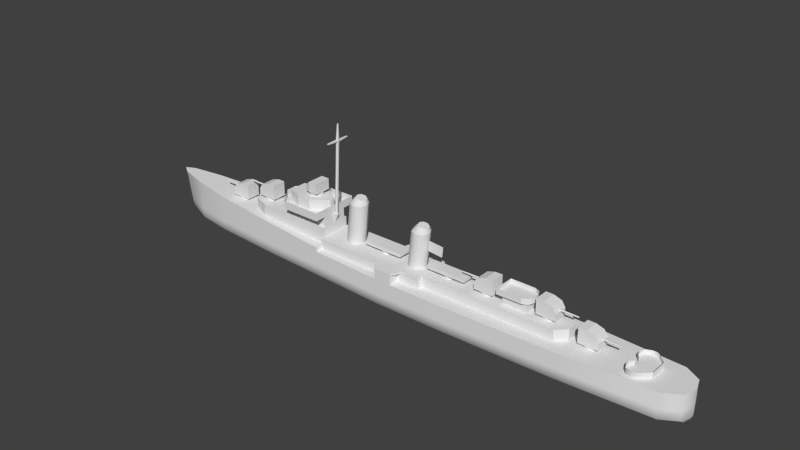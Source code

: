 # Source: fletcher.blend  (saved by Blender 2.79.0; exported with 4.5.12 LTS)
import bpy
from mathutils import Matrix  # noqa: F401  (used for matrix-valued properties, if any)

bpy.ops.wm.read_factory_settings(use_empty=True)
scene = bpy.context.scene
scene.name = 'Scene'

# ---- collections
col_collection_1 = bpy.data.collections.new('Collection 1'); scene.collection.children.link(col_collection_1)

# ---- materials (node trees are filled in below, after node groups)
mat_material_texture = bpy.data.materials.new('Material Texture')
mat_material_texture.alpha_threshold = 0.0
mat_material_texture.use_transparent_shadow = False
mat_material_texture.roughness = 0.5
mat_material_texture.line_color = (0.0, 0.0, 0.0, 1.0)

# ---- material node trees

# ---- world
world_world = bpy.data.worlds.new('World'); scene.world = world_world
world_world.color = (0.05088, 0.05088, 0.05088)
world_world.use_sun_shadow = False
world_world.sun_shadow_jitter_overblur = 0.0
world_world.cycles.sampling_method = 'NONE'
world_world.cycles.sample_map_resolution = 256

# ---- meshes
me_cube_003 = bpy.data.meshes.new('Cube.003')
me_cube_003.from_pydata([(35.7, 1.0, 3.0), (-2.0, 3.8, 5.2), (35.7, 1.0, 5.2), (33.9, 2.8, 5.2), (33.9, 2.8, 3.0), (7.1, 2.8, 3.0), (7.1, 2.8, 5.2), (-1.0, 3.8, 3.0), (3.2, 5.0, 4.9), (7.1, 3.8, 3.0), (7.1, 3.8, 5.2), (-15.6, 3.1, 5.2), (-15.6, 3.8, 3.0), (-15.6, 3.8, 5.2), (-15.6, 3.1, 7.1), (-33.7, 2.1, 7.1), (-33.7, 2.1, 4.879), (-34.5, 1.5, 4.923), (-34.5, 1.5, 7.1), (-31.0, 3.1, 4.728), (-31.0, 3.1, 7.1), (-27.7, 3.1, 4.544), (-27.7, 3.1, 7.1), (-15.6, 3.1, 3.87), (-15.6, 3.8, 3.87), (-23.9, 2.5, 9.1), (-15.6, 2.5, 7.1), (-23.9, 2.5, 7.1), (-26.7, 1.0, 7.1), (-15.6, 4.8, 9.4), (-15.6, 2.5, 9.1), (-27.7, 3.1, 4.544), (-26.7, 1.0, 9.1), (-24.9, 1.8, 9.4), (-26.7, 1.0, 9.4), (-23.7, 4.8, 9.1), (-15.6, 4.8, 9.1), (-23.7, 4.8, 9.4), (-24.9, 1.8, 11.6), (-16.1, 0.5, 9.4), (-16.1, 0.5, 11.6), (-24.9, 1.8, 10.7), (-15.6, 4.8, 10.7), (-26.7, 1.0, 10.7), (-23.7, 4.8, 10.7), (-21.4, 1.3, 13.4), (-22.1, 2.8, 9.4), (-22.1, 2.8, 11.6), (-19.3, 2.8, 9.4), (-19.3, 2.8, 11.6), (-16.1, 0.5, 10.7), (-22.1, 2.8, 10.7), (-19.3, 2.8, 10.7), (-21.4, 1.3, 12.4), (-18.5, 1.7, 12.4), (-18.5, 1.7, 14.5), (-20.2, 1.7, 12.4), (-20.2, 1.7, 14.5), (-19.95, 1.4, 11.6), (-19.95, 1.4, 12.4), (-18.96, 0.9899, 11.6), (-18.96, 0.9899, 12.4), (-20.94, 0.9899, 11.6), (-20.94, 0.9899, 12.4), (3.5, 3.8, 5.2), (2.5, 3.8, 3.0), (-1.7, 5.0, 4.9), (-1.0, 5.8, 3.0), (-1.0, 5.8, 5.2), (2.5, 5.8, 3.0), (2.5, 5.8, 5.2), (-2.0, 3.8, 3.0), (-1.7, 5.0, 5.2), (3.5, 3.8, 3.0), (3.2, 5.0, 5.2), (-1.0, 3.8, 4.9), (2.5, 3.8, 4.9), (-1.0, 5.8, 4.9), (2.5, 5.8, 4.9), (-2.0, 3.8, 4.9), (3.5, 3.8, 4.9), (23.1, 2.8, 3.0), (23.1, 2.8, 5.2), (27.9, 2.8, 3.0), (27.9, 2.8, 5.2), (23.1, 1.5, 5.2), (27.9, 1.5, 5.2), (22.2, 2.1, 8.1), (22.2, 2.1, 7.0), (27.1, 2.1, 8.1), (27.1, 2.1, 7.0), (28.6, 0.6011, 7.0), (28.16, 1.661, 7.0), (22.2, 2.1, 7.3), (28.6, 0.6011, 7.3), (27.1, 2.1, 7.3), (28.16, 1.661, 7.3), (23.1, 1.5, 7.0), (27.9, 1.5, 7.0), (28.6, 0.6011, 8.1), (27.1, 2.1, 8.1), (28.16, 1.661, 8.1), (27.1, 2.1, 7.0), (28.6, 0.6011, 7.0), (28.16, 1.661, 7.0), (35.7, -1.0, 3.0), (-2.0, -3.8, 5.2), (35.7, -1.0, 5.2), (-2.0, 0.0, 5.2), (35.7, 0.0, 5.2), (35.7, 0.0, 3.0), (33.9, -2.8, 5.2), (33.9, -2.8, 3.0), (33.9, -3.338e-06, 5.2), (7.1, -2.8, 3.0), (7.1, 0.0, 5.2), (7.1, -2.8, 5.2), (-1.0, -3.8, 3.0), (3.2, -5.0, 4.9), (7.1, -3.8, 3.0), (7.1, -3.8, 5.2), (-15.6, -3.1, 5.2), (-15.6, 0.0, 5.2), (-15.6, -3.8, 3.0), (-15.6, -3.8, 5.2), (-33.7, 0.0, 7.1), (-15.6, 0.0, 7.1), (-15.6, -3.1, 7.1), (-33.7, -2.1, 7.1), (-33.7, -2.1, 4.879), (-34.5, 0.0, 7.1), (-34.5, 0.0, 4.923), (-34.5, -1.5, 4.923), (-34.5, -1.5, 7.1), (-31.0, -3.1, 4.728), (-31.0, -3.1, 7.1), (-31.0, 0.0, 7.1), (-27.7, -3.1, 4.544), (-27.7, -3.1, 7.1), (-26.7, 0.0, 7.1), (-15.6, -3.1, 3.87), (-15.6, -3.8, 3.87), (-23.9, -2.5, 9.1), (-15.6, 0.0, 9.1), (-15.6, -2.5, 7.1), (-23.9, -2.5, 7.1), (-26.7, 0.0, 9.1), (-15.6, 0.0, 9.4), (-24.9, -1.8, 10.7), (-26.7, 0.0, 9.4), (-26.7, -1.0, 7.1), (-15.6, -4.8, 9.4), (-15.6, -2.5, 9.1), (-27.7, -3.1, 4.544), (-26.7, -1.0, 9.1), (-24.9, -1.8, 9.4), (-26.7, -1.0, 9.4), (-23.7, -4.8, 9.1), (-15.6, -4.8, 9.1), (-23.7, -4.8, 9.4), (-24.9, 0.0, 9.4), (-16.1, 0.0, 9.4), (-24.9, -1.8, 11.6), (-16.1, -0.5, 9.4), (-16.1, 0.0, 11.6), (-16.1, -0.5, 11.6), (-15.6, 0.0, 10.7), (-26.7, 0.0, 10.7), (-15.6, -4.8, 10.7), (-26.7, -1.0, 10.7), (-23.7, -4.8, 10.7), (-21.4, -1.3, 13.4), (-22.1, -2.8, 9.4), (-22.1, -2.8, 11.6), (-19.95, 0.0, 11.6), (-19.3, -2.8, 9.4), (-19.3, -2.8, 11.6), (-16.1, -0.5, 10.7), (-16.1, 0.0, 10.7), (-22.1, -2.8, 10.7), (-19.3, -2.8, 10.7), (-18.5, 0.0, 12.4), (-21.4, -1.3, 12.4), (-18.5, -1.7, 12.4), (-21.4, 0.0, 12.4), (-18.5, 0.0, 14.5), (-18.5, -1.7, 14.5), (-21.4, 0.0, 13.4), (-20.2, 0.0, 14.5), (-20.2, -1.7, 12.4), (-20.2, -1.7, 14.5), (-20.2, 0.0, 12.4), (-19.95, -1.4, 11.6), (-19.95, -1.4, 12.4), (-18.96, -0.9899, 11.6), (-18.96, -0.9899, 12.4), (-18.55, 0.0, 11.6), (-18.55, 0.0, 12.4), (-21.35, 0.0, 11.6), (-21.35, 0.0, 12.4), (-20.94, -0.9899, 11.6), (-20.94, -0.9899, 12.4), (3.5, 0.0, 5.2), (3.5, -3.8, 5.2), (2.5, -3.8, 3.0), (-1.7, -5.0, 4.9), (-1.0, -5.8, 3.0), (-1.0, -5.8, 5.2), (2.5, -5.8, 3.0), (2.5, -5.8, 5.2), (-2.0, -3.8, 3.0), (-1.7, -5.0, 5.2), (3.5, -3.8, 3.0), (3.2, -5.0, 5.2), (-1.0, -3.8, 4.9), (2.5, -3.8, 4.9), (-1.0, -5.8, 4.9), (2.5, -5.8, 4.9), (-2.0, -3.8, 4.9), (3.5, -3.8, 4.9), (23.1, -2.8, 3.0), (23.1, 0.0, 5.2), (23.1, -2.8, 5.2), (27.9, -2.8, 3.0), (27.9, -2.503e-06, 5.2), (27.9, -2.8, 5.2), (23.1, -1.5, 5.2), (27.9, -1.5, 5.2), (22.2, 0.0, 8.1), (22.2, -2.1, 8.1), (22.2, 0.0, 7.0), (22.2, -2.1, 7.0), (28.6, 0.0, 7.0), (27.1, -2.1, 8.1), (27.1, -2.1, 7.0), (28.6, -0.6011, 7.0), (28.16, -1.661, 7.0), (22.2, 0.0, 7.3), (28.6, 0.0, 7.3), (22.2, -2.1, 7.3), (28.6, -0.6011, 7.3), (27.1, -2.1, 7.3), (28.16, -1.661, 7.3), (23.1, -1.5, 7.0), (27.9, -1.5, 7.0), (27.9, 0.0, 7.0), (23.1, 0.0, 7.0), (28.6, 0.0, 8.1), (28.6, 0.0, 7.0), (28.6, -0.6011, 8.1), (27.1, -2.1, 8.1), (28.16, -1.661, 8.1), (27.1, -2.1, 7.0), (28.6, -0.6011, 7.0), (28.16, -1.661, 7.0), (-24.9, -1.08, 10.7), (-24.9, -0.36, 10.7), (-24.9, 0.36, 10.7), (-24.9, 1.08, 10.7), (-24.9, 1.08, 11.6), (-24.9, 0.36, 11.6), (-24.9, -0.36, 11.6), (-24.9, -1.08, 11.6), (-24.9, -1.18, 10.8), (-24.9, -1.7, 10.8), (-24.9, -1.7, 11.5), (-24.9, -1.18, 11.5), (-24.9, 1.7, 10.8), (-24.9, 1.18, 10.8), (-24.9, 1.18, 11.5), (-24.9, 1.7, 11.5), (-24.9, 0.98, 10.8), (-24.9, 0.46, 10.8), (-24.9, 0.46, 11.5), (-24.9, 0.98, 11.5), (-24.9, 0.26, 10.8), (-24.9, -0.26, 10.8), (-24.9, -0.26, 11.5), (-24.9, 0.26, 11.5), (-24.9, -0.46, 10.8), (-24.9, -0.98, 10.8), (-24.9, -0.98, 11.5), (-24.9, -0.46, 11.5), (-23.5, -2.3, 11.6), (-23.5, -2.3, 10.7), (-24.2, -2.05, 11.6), (-24.2, -2.05, 10.7), (-24.29, -2.016, 10.8), (-24.29, -2.016, 11.5), (-24.81, -1.834, 11.5), (-24.81, -1.834, 10.8), (-23.59, -2.266, 10.8), (-23.59, -2.266, 11.5), (-24.11, -2.084, 11.5), (-24.11, -2.084, 10.8), (-23.5, 2.3, 11.6), (-23.5, 2.3, 10.7), (-24.2, 2.05, 11.6), (-24.2, 2.05, 10.7), (-24.29, 2.016, 10.8), (-24.81, 1.834, 10.8), (-24.81, 1.834, 11.5), (-24.29, 2.016, 11.5), (-23.59, 2.266, 10.8), (-24.11, 2.084, 10.8), (-24.11, 2.084, 11.5), (-23.59, 2.266, 11.5), (-15.6, 0.5, 9.1), (-15.6, -0.5, 9.1), (-14.6, 0.0, 9.1), (-15.1, 0.5, 9.1), (-15.1, -0.5, 9.1), (-14.14, 0.15, 23.8), (-14.4, 0.3, 23.8), (-15.1, 0.3, 9.1), (-14.4, 0.3, 23.5), (-14.84, 0.15, 9.1), (-14.14, 0.15, 23.5), (-14.84, -0.15, 9.1), (-14.14, -0.15, 23.5), (-15.1, -0.3, 9.1), (-14.4, -0.3, 23.5), (-15.36, -0.15, 9.1), (-14.66, -0.15, 23.5), (-15.36, 0.15, 9.1), (-14.66, 0.15, 23.5), (-14.14, -0.15, 23.8), (-14.4, -0.3, 23.8), (-14.66, -0.15, 23.8), (-14.66, 0.15, 23.8), (-14.12, 0.075, 26.9), (-14.25, 0.15, 26.9), (-14.12, -0.075, 26.9), (-14.25, -0.15, 26.9), (-14.38, -0.075, 26.9), (-14.38, 0.075, 26.9), (-14.27, -2.5, 23.65), (-14.53, -2.5, 23.65), (-14.27, 2.5, 23.8), (-14.27, -2.5, 23.8), (-14.53, -2.5, 23.8), (-14.53, 2.5, 23.8), (-14.53, 2.5, 23.65), (-14.27, 2.5, 23.65), (3.527, -1.273, 12.1), (4.8, -1.8, 12.1), (-10.2, 1.8, 5.2), (-9.4, 1.8, 13.0), (-8.927, 1.273, 5.2), (-8.127, 1.273, 13.0), (-8.4, -7.868e-08, 5.2), (-7.6, -7.868e-08, 13.0), (-8.927, -1.273, 5.2), (-8.127, -1.273, 13.0), (-10.2, -1.8, 5.2), (-9.4, -1.8, 13.0), (-11.47, -1.273, 5.2), (-10.67, -1.273, 13.0), (-12.0, 2.146e-08, 5.2), (-11.2, 2.146e-08, 13.0), (-11.47, 1.273, 5.2), (-10.67, 1.273, 13.0), (6.073, -1.273, 12.1), (6.6, -7.868e-08, 12.1), (6.073, 1.273, 12.1), (4.8, 1.8, 12.1), (5.1, 1.44, 12.7), (6.103, 1.018, 12.52), (-9.586, 0.7331, 14.39), (-9.88, -2.369e-08, 14.47), (-9.586, -0.7331, 14.39), (-8.878, -1.037, 14.2), (-8.17, -0.7331, 14.01), (-7.877, -9.266e-09, 13.93), (-8.878, 1.037, 14.2), (-8.17, 0.7331, 14.01), (-10.1, 1.018, 13.78), (-10.52, -1.643e-08, 13.85), (4.8, 1.8, 12.1), (6.073, 1.273, 12.1), (6.6, -7.868e-08, 12.1), (6.073, -1.273, 12.1), (4.8, -1.8, 12.1), (3.527, -1.273, 12.1), (3.0, 2.146e-08, 12.1), (3.527, 1.273, 12.1), (-10.1, -1.018, 13.78), (-9.1, -1.44, 13.6), (-8.097, -1.018, 13.42), (-7.682, -2.935e-08, 13.35), (-10.67, 1.273, 13.0), (-11.2, 2.146e-08, 13.0), (-10.67, -1.273, 13.0), (-9.4, -1.8, 13.0), (-8.127, -1.273, 13.0), (-7.6, -7.868e-08, 13.0), (-8.127, 1.273, 13.0), (-9.4, 1.8, 13.0), (-9.1, 1.44, 13.6), (-8.097, 1.018, 13.42), (4.093, 1.8, 5.2), (5.366, 1.273, 5.2), (5.893, -7.868e-08, 5.2), (5.366, -1.273, 5.2), (4.093, -1.8, 5.2), (2.82, -1.273, 5.2), (2.293, 2.146e-08, 5.2), (2.82, 1.273, 5.2), (-33.8, -1.4, 7.7), (-33.8, 1.4, 7.7), (-30.0, 1.4, 7.7), (-30.0, -1.4, 7.7), (-33.8, -1.4, 9.0), (-33.8, 1.4, 9.0), (-30.0, 1.4, 10.6), (-30.0, -1.4, 10.6), (-31.5, 1.4, 10.6), (-30.0, 1.4, 9.0), (-30.0, -1.4, 9.0), (-33.1, 1.4, 10.1), (-30.85, 0.9899, 7.1), (-33.1, -1.4, 10.1), (-30.44, -4.928e-08, 7.1), (-30.85, 0.9899, 7.7), (-30.44, -4.928e-08, 7.7), (-31.5, -1.4, 10.6), (-33.24, 2.862e-08, 7.7), (-32.83, 0.9899, 7.7), (-32.83, 0.9899, 7.1), (-31.84, 1.4, 7.7), (-33.24, 2.862e-08, 7.1), (-31.84, 1.4, 7.1), (-32.83, -0.9899, 7.7), (-32.83, -0.9899, 7.1), (-30.85, -0.9899, 7.1), (-30.85, -0.9899, 7.7), (-31.84, -1.4, 7.1), (-31.84, -1.4, 7.7), (-37.2, 0.14, 9.2), (-33.4, 0.2, 9.2), (-37.2, 0.04326, 9.067), (-33.4, 0.0618, 9.01), (-37.2, -0.1133, 9.118), (-33.4, -0.1618, 9.082), (-37.2, -0.1133, 9.282), (-33.4, -0.1618, 9.318), (-37.2, 0.04326, 9.333), (-33.4, 0.0618, 9.39), (-37.2, 0.14, 9.2), (-37.2, 0.04326, 9.067), (-37.2, -0.1133, 9.118), (-37.2, -0.1133, 9.282), (-37.2, 0.04326, 9.333), (-41.1, -1.4, 5.6), (-41.1, 1.4, 5.6), (-37.3, 1.4, 5.6), (-37.3, -1.4, 5.6), (-41.1, -1.4, 6.9), (-41.1, 1.4, 6.9), (-37.3, 1.4, 8.5), (-37.3, -1.4, 8.5), (-38.8, 1.4, 8.5), (-37.3, 1.4, 6.9), (-37.3, -1.4, 6.9), (-40.4, 1.4, 8.0), (-38.15, 0.9899, 5.0), (-40.4, -1.4, 8.0), (-37.74, -4.928e-08, 5.0), (-38.15, 0.9899, 5.6), (-37.74, -4.928e-08, 5.6), (-38.8, -1.4, 8.5), (-40.54, 2.862e-08, 5.6), (-40.13, 0.9899, 5.6), (-40.13, 0.9899, 5.0), (-39.14, 1.4, 5.6), (-40.54, 2.862e-08, 5.0), (-39.14, 1.4, 5.0), (-40.13, -0.9899, 5.6), (-40.13, -0.9899, 5.0), (-38.15, -0.9899, 5.0), (-38.15, -0.9899, 5.6), (-39.14, -1.4, 5.0), (-39.14, -1.4, 5.6), (-44.5, 0.14, 7.1), (-40.7, 0.2, 7.1), (-44.5, 0.04326, 6.967), (-40.7, 0.0618, 6.91), (-44.5, -0.1133, 7.018), (-40.7, -0.1618, 6.982), (-44.5, -0.1133, 7.182), (-40.7, -0.1618, 7.218), (-44.5, 0.04326, 7.233), (-40.7, 0.0618, 7.29), (-44.5, 0.14, 7.1), (-44.5, 0.04326, 6.967), (-44.5, -0.1133, 7.018), (-44.5, -0.1133, 7.182), (-44.5, 0.04326, 7.233), (33.3, 1.4, 5.8), (33.3, -1.4, 5.8), (29.5, -1.4, 5.8), (29.5, 1.4, 5.8), (33.3, 1.4, 7.1), (33.3, -1.4, 7.1), (29.5, -1.4, 8.7), (29.5, 1.4, 8.7), (31.0, -1.4, 8.7), (29.5, -1.4, 7.1), (29.5, 1.4, 7.1), (32.6, -1.4, 8.2), (30.35, -0.9899, 5.2), (32.6, 1.4, 8.2), (29.94, -1.029e-07, 5.2), (30.35, -0.9899, 5.8), (29.94, -1.029e-07, 5.8), (31.0, 1.4, 8.7), (32.74, 6.397e-08, 5.8), (32.33, -0.9899, 5.8), (32.33, -0.9899, 5.2), (31.34, -1.4, 5.8), (32.74, 6.397e-08, 5.2), (31.34, -1.4, 5.2), (32.33, 0.9899, 5.8), (32.33, 0.9899, 5.2), (30.35, 0.9899, 5.2), (30.35, 0.9899, 5.8), (31.34, 1.4, 5.2), (31.34, 1.4, 5.8), (36.7, -0.14, 7.3), (32.9, -0.2, 7.3), (36.7, -0.04326, 7.167), (32.9, -0.0618, 7.11), (36.7, 0.1133, 7.218), (32.9, 0.1618, 7.182), (36.7, 0.1133, 7.382), (32.9, 0.1618, 7.418), (36.7, -0.04326, 7.433), (32.9, -0.0618, 7.49), (36.7, -0.14, 7.3), (36.7, -0.04326, 7.167), (36.7, 0.1133, 7.218), (36.7, 0.1133, 7.382), (36.7, -0.04326, 7.433), (17.2, -1.4, 5.8), (17.2, 1.4, 5.8), (21.0, 1.4, 5.8), (21.0, -1.4, 5.8), (17.2, -1.4, 7.1), (17.2, 1.4, 7.1), (21.0, 1.4, 8.7), (21.0, -1.4, 8.7), (19.5, 1.4, 8.7), (21.0, 1.4, 7.1), (21.0, -1.4, 7.1), (17.9, 1.4, 8.2), (20.15, 0.9899, 5.2), (17.9, -1.4, 8.2), (20.56, 2.253e-07, 5.2), (20.15, 0.9899, 5.8), (20.56, 2.253e-07, 5.8), (19.5, -1.4, 8.7), (17.76, -1.864e-07, 5.8), (18.17, 0.9899, 5.8), (18.17, 0.9899, 5.2), (19.16, 1.4, 5.8), (17.76, -1.864e-07, 5.2), (19.16, 1.4, 5.2), (18.17, -0.9899, 5.8), (18.17, -0.9899, 5.2), (20.15, -0.9899, 5.2), (20.15, -0.9899, 5.8), (19.16, -1.4, 5.2), (19.16, -1.4, 5.8), (13.8, 0.14, 7.3), (17.6, 0.2, 7.3), (13.8, 0.04326, 7.167), (17.6, 0.0618, 7.11), (13.8, -0.1133, 7.218), (17.6, -0.1618, 7.182), (13.8, -0.1133, 7.382), (17.6, -0.1618, 7.418), (13.8, 0.04326, 7.433), (17.6, 0.0618, 7.49), (13.8, 0.14, 7.3), (13.8, 0.04326, 7.167), (13.8, -0.1133, 7.218), (13.8, -0.1133, 7.382), (13.8, 0.04326, 7.433), (40.74, 6.397e-08, 3.0), (39.34, -1.4, 3.6), (40.33, -0.9899, 3.0), (40.33, -0.9899, 3.6), (40.74, 6.397e-08, 3.6), (39.0, 1.4, 6.5), (37.94, -1.029e-07, 3.6), (38.35, -0.9899, 3.6), (37.94, -1.029e-07, 3.0), (40.6, 1.4, 6.0), (38.35, -0.9899, 3.0), (40.6, -1.4, 6.0), (37.5, 1.4, 4.9), (37.5, -1.4, 4.9), (39.0, -1.4, 6.5), (37.5, 1.4, 6.5), (37.5, -1.4, 6.5), (41.3, -1.4, 4.9), (41.3, 1.4, 4.9), (37.5, 1.4, 3.6), (37.5, -1.4, 3.6), (41.3, -1.4, 3.6), (41.3, 1.4, 3.6), (39.34, -1.4, 3.0), (40.33, 0.9899, 3.6), (40.33, 0.9899, 3.0), (38.35, 0.9899, 3.0), (38.35, 0.9899, 3.6), (39.34, 1.4, 3.0), (39.34, 1.4, 3.6), (44.7, -0.14, 5.1), (40.9, -0.2, 5.1), (44.7, -0.04326, 4.967), (40.9, -0.0618, 4.91), (44.7, 0.1133, 5.018), (40.9, 0.1618, 4.982), (44.7, 0.1133, 5.182), (40.9, 0.1618, 5.218), (44.7, -0.04326, 5.233), (40.9, -0.0618, 5.29), (44.7, -0.14, 5.1), (44.7, -0.04326, 4.967), (44.7, 0.1133, 5.018), (44.7, 0.1133, 5.182), (44.7, -0.04326, 5.233), (7.0, -1.2, 6.0), (7.0, 1.2, 6.0), (15.0, 1.2, 6.0), (15.0, -1.2, 6.0), (7.0, -1.2, 6.6), (7.0, 1.2, 6.6), (15.0, 1.2, 6.6), (15.0, -1.2, 6.6), (11.0, 1.0, 5.2), (11.0, 1.0, 6.0), (11.87, 0.5, 5.2), (11.87, 0.5, 6.0), (11.87, -0.5, 5.2), (11.87, -0.5, 6.0), (11.0, -1.0, 5.2), (11.0, -1.0, 6.0), (10.13, -0.5, 5.2), (10.13, -0.5, 6.0), (10.13, 0.5, 5.2), (10.13, 0.5, 6.0), (-7.0, -1.2, 6.0), (-7.0, 1.2, 6.0), (1.0, 1.2, 6.0), (1.0, -1.2, 6.0), (-7.0, -1.2, 6.6), (-7.0, 1.2, 6.6), (1.0, 1.2, 6.6), (1.0, -1.2, 6.6), (-3.0, 1.0, 5.2), (-3.0, 1.0, 6.0), (-2.134, 0.5, 5.2), (-2.134, 0.5, 6.0), (-2.134, -0.5, 5.2), (-2.134, -0.5, 6.0), (-3.0, -1.0, 5.2), (-3.0, -1.0, 6.0), (-3.866, -0.5, 5.2), (-3.866, -0.5, 6.0), (-3.866, 0.5, 5.2), (-3.866, 0.5, 6.0), (3.0, 2.146e-08, 12.1), (3.527, 1.273, 12.1), (6.518, -2.935e-08, 12.45), (6.103, -1.018, 12.52), (5.1, -1.44, 12.7), (4.097, -1.018, 12.88), (3.682, -1.643e-08, 12.95), (4.097, 1.018, 12.88), (6.03, 0.7331, 13.11), (5.322, 1.037, 13.3), (6.323, -9.266e-09, 13.03), (6.03, -0.7331, 13.11), (5.322, -1.037, 13.3), (4.614, -0.7331, 13.49), (4.32, -2.369e-08, 13.57), (4.614, 0.7331, 13.49), (-8.17, 0.7331, 14.01), (-8.878, 1.037, 14.2), (-7.877, -9.266e-09, 13.93), (-8.17, -0.7331, 14.01), (-8.878, -1.037, 14.2), (-9.586, -0.7331, 14.39), (-9.88, -2.369e-08, 14.47), (-9.586, 0.7331, 14.39), (6.03, 0.7331, 13.11), (5.322, 1.037, 13.3), (6.323, -9.266e-09, 13.03), (6.03, -0.7331, 13.11), (5.322, -1.037, 13.3), (4.614, -0.7331, 13.49), (4.32, -2.369e-08, 13.57), (4.614, 0.7331, 13.49), (47.3, -0.6, 3.3), (47.3, 0.6, 3.3), (51.0, 1.7, 3.3), (51.0, -1.7, 3.3), (49.4, 3.3, 3.3), (49.4, -3.3, 3.3), (48.81, 3.6, 3.3), (48.81, -3.6, 3.3), (46.72, -1.256, 3.3), (46.72, 1.256, 3.3), (46.6, -2.1, 3.3), (48.1, -3.6, 3.3), (47.04, -3.161, 3.3), (48.1, 3.6, 3.3), (46.6, 2.1, 3.3), (47.04, 3.161, 3.3), (51.0, 1.7, 3.0), (51.0, -1.7, 3.0), (47.3, -0.6, 3.3), (47.3, 0.6, 3.3), (51.0, 1.7, 4.1), (51.0, -1.7, 4.1), (49.4, 3.3, 3.0), (49.4, 3.3, 4.1), (49.4, -3.3, 3.0), (49.4, -3.3, 4.1), (47.3, 0.6, 3.0), (47.3, -0.6, 3.0), (49.4, 3.3, 4.1), (49.4, 3.3, 3.0), (47.3, 0.6, 4.1), (47.3, -0.6, 4.1), (49.4, -3.3, 3.0), (49.4, -3.3, 4.1), (47.3, 0.6, 3.0), (47.3, -0.6, 3.0), (48.81, 3.6, 3.0), (48.81, 3.6, 4.1), (48.81, -3.6, 3.0), (48.81, -3.6, 4.1), (46.72, -1.256, 3.0), (46.72, 1.256, 3.0), (46.72, -1.256, 4.1), (46.72, 1.256, 4.1), (46.6, -2.1, 4.1), (48.1, -3.6, 4.1), (47.04, -3.161, 4.1), (48.1, -3.6, 3.0), (46.6, -2.1, 3.0), (47.04, -3.161, 3.0), (48.1, 3.6, 4.1), (46.6, 2.1, 4.1), (47.04, 3.161, 4.1), (46.6, 2.1, 3.0), (48.1, 3.6, 3.0), (47.04, 3.161, 3.0), (6.346, -0.05, 8.69), (6.534, -0.05, 10.68), (6.346, 0.05, 8.69), (6.534, 0.05, 10.68), (9.332, -0.05, 8.407), (9.521, -0.05, 10.4), (9.332, 0.05, 8.407), (9.521, 0.05, 10.4)], [], [(3, 2, 0, 4), (202, 64, 1, 108), (2, 109, 110, 0), (84, 3, 4, 83), (109, 2, 3, 113), (221, 85, 82, 6, 115), (6, 5, 9, 10), (10, 9, 73, 80), (80, 76, 8), (122, 11, 26, 126), (136, 20, 15, 125), (125, 15, 18, 130), (139, 22, 20, 136), (15, 16, 17, 18), (20, 19, 16, 15), (130, 18, 17, 131), (22, 21, 19, 20), (14, 22, 27, 26), (32, 146, 149, 34), (13, 24, 23, 11), (299, 300, 301, 302), (11, 23, 31), (35, 32, 34, 37), (52, 51, 47, 49), (39, 48, 52, 50), (36, 35, 37, 29), (11, 14, 26), (34, 149, 33), (25, 27, 28, 32), (26, 27, 25, 30), (26, 30, 307, 126), (30, 25, 35, 36), (33, 37, 34), (35, 25, 32), (48, 46, 51, 52), (46, 48, 29, 37), (33, 149, 160), (161, 39, 50, 178), (178, 50, 40, 164), (34, 43, 44, 37), (33, 160, 148, 255, 256, 257, 258, 41), (149, 167, 43, 34), (29, 42, 166, 147), (33, 46, 37), (53, 184, 187, 45), (57, 45, 187, 188), (50, 52, 49, 40), (29, 48, 39), (143, 307, 30, 147), (147, 30, 36, 29), (147, 39, 161), (39, 147, 29), (46, 33, 41, 298, 296, 51), (44, 42, 29, 37), (14, 11, 31, 22), (27, 22, 28), (55, 57, 188, 185), (56, 53, 45, 57), (191, 184, 53, 56), (54, 181, 191, 56), (164, 40, 174), (181, 54, 55, 185), (54, 56, 57, 55), (40, 49, 174), (47, 295, 297, 38, 174), (49, 47, 174), (58, 59, 61, 60), (60, 61, 197, 196), (62, 63, 59, 58), (198, 199, 63, 62), (28, 139, 146, 32), (139, 28, 22), (1, 79, 24, 13), (76, 65, 69, 78), (66, 77, 75), (77, 78, 69, 67), (68, 72, 1), (1, 13, 11), (76, 80, 73, 65), (1, 72, 66, 79), (71, 12, 24), (75, 7, 71, 79), (68, 70, 78, 77), (7, 75, 77, 67), (74, 70, 64), (115, 6, 64, 202), (79, 71, 24), (76, 78, 8), (79, 66, 75), (1, 64, 70, 68), (70, 74, 8, 78), (108, 1, 11, 122), (72, 68, 77, 66), (64, 10, 80), (74, 64, 80, 8), (64, 6, 10), (6, 82, 81, 5), (82, 84, 83, 81), (113, 3, 84, 86, 224), (90, 88, 87, 89), (88, 230, 228, 87), (245, 98, 91), (224, 86, 98, 245), (238, 94, 96, 95, 93, 237), (91, 232, 245), (91, 98, 92), (92, 98, 90), (88, 90, 98, 97), (97, 246, 230, 88), (86, 84, 82, 85), (86, 85, 97, 98), (85, 221, 246, 97), (102, 100, 101, 104), (104, 101, 99, 103), (248, 103, 99, 247), (111, 112, 105, 107), (202, 108, 106, 203), (107, 105, 110, 109), (225, 223, 112, 111), (109, 113, 111, 107), (221, 115, 116, 222, 226), (116, 120, 119, 114), (120, 219, 212, 119), (219, 118, 215), (122, 126, 144, 121), (136, 125, 128, 135), (125, 130, 133, 128), (139, 136, 135, 138), (128, 133, 132, 129), (135, 128, 129, 134), (130, 131, 132, 133), (138, 135, 134, 137), (127, 144, 145, 138), (154, 156, 149, 146), (124, 121, 140, 141), (121, 153, 140), (157, 159, 156, 154), (180, 176, 173, 179), (163, 177, 180, 175), (158, 151, 159, 157), (121, 144, 127), (156, 155, 149), (142, 154, 150, 145), (144, 152, 142, 145), (144, 126, 308, 152), (152, 158, 157, 142), (155, 156, 159), (157, 154, 142), (175, 180, 179, 172), (172, 159, 151, 175), (155, 160, 149), (161, 178, 177, 163), (178, 164, 165, 177), (156, 159, 170, 169), (38, 259, 260, 261, 262, 162, 174), (149, 156, 169, 167), (151, 147, 166, 168), (155, 159, 172), (182, 171, 187, 184), (190, 188, 187, 171), (177, 165, 176, 180), (151, 163, 175), (143, 147, 152, 308), (147, 151, 158, 152), (147, 161, 163), (163, 151, 147), (263, 264, 265, 266), (170, 159, 151, 168), (127, 138, 153, 121), (145, 150, 138), (186, 185, 188, 190), (189, 190, 171, 182), (191, 189, 182, 184), (183, 189, 191, 181), (164, 174, 165), (181, 185, 186, 183), (183, 186, 190, 189), (165, 174, 176), (173, 174, 162, 285, 283), (176, 174, 173), (192, 194, 195, 193), (194, 196, 197, 195), (200, 192, 193, 201), (198, 200, 201, 199), (150, 154, 146, 139), (139, 138, 150), (106, 124, 141, 218), (215, 217, 208, 204), (205, 214, 216), (216, 206, 208, 217), (207, 106, 211), (106, 121, 124), (215, 204, 212, 219), (106, 218, 205, 211), (210, 141, 123), (214, 218, 210, 117), (207, 216, 217, 209), (117, 206, 216, 214), (213, 203, 209), (115, 202, 203, 116), (218, 141, 210), (215, 118, 217), (218, 214, 205), (106, 207, 209, 203), (209, 217, 118, 213), (108, 122, 121, 106), (211, 205, 216, 207), (203, 219, 120), (213, 118, 219, 203), (203, 120, 116), (116, 114, 220, 222), (222, 220, 223, 225), (113, 224, 227, 225, 111), (234, 233, 229, 231), (231, 229, 228, 230), (245, 235, 244), (224, 245, 244, 227), (238, 237, 239, 241, 242, 240), (235, 245, 232), (235, 236, 244), (236, 234, 244), (231, 243, 244, 234), (243, 231, 230, 246), (227, 226, 222, 225), (227, 244, 243, 226), (226, 243, 246, 221), (252, 254, 251, 250), (254, 253, 249, 251), (248, 247, 249, 253), (287, 288, 289, 290), (155, 148, 160), (172, 179, 284, 286, 148, 155), (267, 268, 269, 270), (271, 272, 273, 274), (275, 276, 277, 278), (279, 280, 281, 282), (255, 148, 264, 263), (148, 162, 265, 264), (162, 262, 266, 265), (262, 255, 263, 266), (41, 258, 268, 267), (258, 259, 269, 268), (259, 38, 270, 269), (38, 41, 267, 270), (258, 257, 272, 271), (257, 260, 273, 272), (260, 259, 274, 273), (259, 258, 271, 274), (257, 256, 276, 275), (256, 261, 277, 276), (261, 260, 278, 277), (260, 257, 275, 278), (256, 255, 280, 279), (255, 262, 281, 280), (262, 261, 282, 281), (261, 256, 279, 282), (179, 173, 283, 284), (291, 292, 293, 294), (286, 285, 288, 287), (285, 162, 289, 288), (162, 148, 290, 289), (148, 286, 287, 290), (284, 283, 292, 291), (283, 285, 293, 292), (285, 286, 294, 293), (286, 284, 291, 294), (51, 296, 295, 47), (303, 304, 305, 306), (298, 41, 300, 299), (41, 38, 301, 300), (38, 297, 302, 301), (297, 298, 299, 302), (296, 298, 304, 303), (298, 297, 305, 304), (297, 295, 306, 305), (295, 296, 303, 306), (143, 308, 311, 309), (307, 143, 309, 310), (308, 126, 311), (126, 307, 310), (126, 309, 311), (126, 310, 309), (328, 327, 333, 334), (319, 317, 312, 326), (314, 315, 317, 316), (329, 328, 334, 335), (321, 319, 336, 337), (316, 317, 319, 318), (326, 312, 330, 332), (318, 319, 321, 320), (330, 331, 335, 334, 333, 332), (325, 323, 328, 329), (320, 321, 323, 322), (313, 312, 338, 341), (324, 325, 315, 314), (322, 323, 325, 324), (327, 326, 332, 333), (312, 313, 331, 330), (313, 329, 335, 331), (337, 336, 339, 340), (317, 315, 342, 343), (326, 327, 340, 339), (328, 323, 337, 340), (323, 321, 337), (319, 326, 339, 336), (343, 342, 341, 338), (325, 329, 341, 342), (327, 328, 340), (315, 325, 342), (312, 317, 343, 338), (329, 313, 341), (697, 698, 704, 703, 702, 701, 700, 699), (346, 347, 349, 348), (689, 690, 696, 695, 694, 693, 692, 691), (348, 349, 351, 350), (366, 680, 688, 682), (350, 351, 353, 352), (680, 679, 687, 688), (352, 353, 355, 354), (679, 678, 686, 687), (354, 355, 357, 356), (678, 677, 685, 686), (677, 676, 684, 685), (356, 357, 359, 358), (676, 675, 683, 684), (360, 361, 347, 346), (358, 359, 361, 360), (675, 367, 681, 683), (363, 364, 367, 675), (365, 674, 680, 366), (367, 366, 682, 681), (364, 365, 366, 367), (674, 673, 679, 680), (673, 344, 678, 679), (344, 345, 677, 678), (345, 362, 676, 677), (362, 363, 675, 676), (400, 378, 379, 401), (398, 376, 368, 374), (401, 379, 380, 402), (376, 377, 369, 368), (402, 380, 381, 403), (377, 386, 370, 369), (403, 381, 382, 404), (386, 387, 371, 370), (404, 382, 383, 405), (387, 388, 372, 371), (388, 389, 373, 372), (405, 383, 384, 406), (389, 399, 375, 373), (407, 385, 378, 400), (406, 384, 385, 407), (395, 396, 399, 389), (397, 390, 376, 398), (399, 398, 374, 375), (396, 397, 398, 399), (390, 391, 377, 376), (391, 392, 386, 377), (392, 393, 387, 386), (393, 394, 388, 387), (394, 395, 389, 388), (419, 416, 417, 413), (436, 437, 432, 433), (434, 435, 437, 436), (422, 424, 435, 434), (418, 412, 408, 411), (420, 423, 424, 422), (431, 429, 423, 420), (408, 409, 410, 411), (430, 426, 427, 428), (425, 416, 419, 421), (428, 427, 429, 431), (414, 415, 418, 417), (413, 417, 410, 409), (417, 418, 411, 410), (425, 421, 412, 418), (412, 413, 409, 408), (416, 414, 417), (433, 432, 426, 430), (421, 419, 413, 412), (415, 414, 416, 425), (415, 425, 418), (438, 439, 441, 440), (440, 441, 443, 442), (442, 443, 445, 444), (446, 447, 439, 438), (444, 445, 447, 446), (448, 449, 450, 451, 452), (464, 461, 462, 458), (481, 482, 477, 478), (479, 480, 482, 481), (467, 469, 480, 479), (463, 457, 453, 456), (465, 468, 469, 467), (476, 474, 468, 465), (453, 454, 455, 456), (475, 471, 472, 473), (470, 461, 464, 466), (473, 472, 474, 476), (459, 460, 463, 462), (458, 462, 455, 454), (462, 463, 456, 455), (470, 466, 457, 463), (457, 458, 454, 453), (461, 459, 462), (478, 477, 471, 475), (466, 464, 458, 457), (460, 459, 461, 470), (460, 470, 463), (483, 484, 486, 485), (485, 486, 488, 487), (487, 488, 490, 489), (491, 492, 484, 483), (489, 490, 492, 491), (493, 494, 495, 496, 497), (509, 506, 507, 503), (526, 527, 522, 523), (524, 525, 527, 526), (512, 514, 525, 524), (508, 502, 498, 501), (510, 513, 514, 512), (521, 519, 513, 510), (498, 499, 500, 501), (520, 516, 517, 518), (515, 506, 509, 511), (518, 517, 519, 521), (504, 505, 508, 507), (503, 507, 500, 499), (507, 508, 501, 500), (515, 511, 502, 508), (502, 503, 499, 498), (506, 504, 507), (523, 522, 516, 520), (511, 509, 503, 502), (505, 504, 506, 515), (505, 515, 508), (528, 529, 531, 530), (530, 531, 533, 532), (532, 533, 535, 534), (536, 537, 529, 528), (534, 535, 537, 536), (538, 539, 540, 541, 542), (554, 551, 552, 548), (571, 572, 567, 568), (569, 570, 572, 571), (557, 559, 570, 569), (553, 547, 543, 546), (555, 558, 559, 557), (566, 564, 558, 555), (543, 544, 545, 546), (565, 561, 562, 563), (560, 551, 554, 556), (563, 562, 564, 566), (549, 550, 553, 552), (548, 552, 545, 544), (552, 553, 546, 545), (560, 556, 547, 553), (547, 548, 544, 543), (551, 549, 552), (568, 567, 561, 565), (556, 554, 548, 547), (550, 549, 551, 560), (550, 560, 553), (573, 574, 576, 575), (575, 576, 578, 577), (577, 578, 580, 579), (581, 582, 574, 573), (579, 580, 582, 581), (583, 584, 585, 586, 587), (588, 592, 591, 590), (610, 609, 608, 607), (611, 589, 595, 598), (598, 595, 594, 596), (600, 606, 610, 607), (596, 594, 615, 614), (614, 615, 617, 616), (616, 617, 612, 613), (599, 602, 601, 605), (593, 602, 599, 597), (590, 591, 589, 611), (604, 603, 600, 601), (605, 601, 608, 609), (601, 600, 607, 608), (593, 597, 606, 600), (606, 605, 609, 610), (602, 604, 601), (613, 612, 592, 588), (597, 599, 605, 606), (603, 604, 602, 593), (603, 593, 600), (618, 619, 621, 620), (620, 621, 623, 622), (622, 623, 625, 624), (626, 627, 619, 618), (624, 625, 627, 626), (628, 629, 630, 631, 632), (637, 638, 634, 633), (638, 639, 635, 634), (639, 640, 636, 635), (640, 637, 633, 636), (633, 634, 635, 636), (640, 639, 638, 637), (641, 642, 644, 643), (643, 644, 646, 645), (645, 646, 648, 647), (647, 648, 650, 649), (651, 652, 642, 641), (649, 650, 652, 651), (657, 658, 654, 653), (658, 659, 655, 654), (659, 660, 656, 655), (660, 657, 653, 656), (653, 654, 655, 656), (660, 659, 658, 657), (661, 662, 664, 663), (663, 664, 666, 665), (665, 666, 668, 667), (667, 668, 670, 669), (671, 672, 662, 661), (669, 670, 672, 671), (706, 707, 709, 718, 719), (708, 707, 706, 705), (718, 709, 711), (708, 705, 715, 716, 710), (715, 717, 716), (715, 705, 713), (718, 720, 719), (710, 716, 712), (706, 719, 714), (725, 721, 727, 728), (733, 734, 741, 742), (722, 726, 730, 729), (723, 724, 731, 732), (725, 726, 722, 721), (744, 750, 752, 743), (748, 746, 739, 735), (737, 738, 744, 743), (745, 747, 736, 740), (747, 745, 753, 749), (752, 750, 751, 754), (754, 751, 749, 753), (755, 742, 741, 759), (746, 748, 756, 758), (755, 759, 760, 757), (757, 760, 758, 756), (763, 764, 768, 767), (765, 766, 762, 761)])
me_cube_003.polygons.foreach_set('use_smooth', [0, 0, 0, 0, 0, 0, 0, 0, 0, 0, 0, 0, 0, 0, 0, 0, 0, 0, 0, 0, 0, 0, 0, 0, 0, 0, 0, 0, 0, 0, 0, 0, 0, 0, 0, 0, 0, 0, 0, 0, 0, 0, 0, 0, 0, 0, 0, 0, 0, 0, 0, 0, 0, 0, 0, 0, 0, 0, 0, 0, 0, 0, 0, 0, 0, 0, 1, 1, 1, 1, 0, 0, 0, 0, 0, 0, 0, 0, 0, 0, 0, 0, 0, 0, 0, 0, 0, 0, 0, 0, 0, 0, 0, 0, 0, 0, 0, 0, 0, 0, 0, 0, 0, 0, 0, 0, 0, 0, 0, 0, 0, 0, 1, 1, 1, 0, 0, 0, 0, 0, 0, 0, 0, 0, 0, 0, 0, 0, 0, 0, 0, 0, 0, 0, 0, 0, 0, 0, 0, 0, 0, 0, 0, 0, 0, 0, 0, 0, 0, 0, 0, 0, 0, 0, 0, 0, 0, 0, 0, 0, 0, 0, 0, 0, 0, 0, 0, 0, 0, 0, 0, 0, 0, 0, 0, 0, 0, 0, 0, 0, 1, 1, 1, 1, 0, 0, 0, 0, 0, 0, 0, 0, 0, 0, 0, 0, 0, 0, 0, 0, 0, 0, 0, 0, 0, 0, 0, 0, 0, 0, 0, 0, 0, 0, 0, 0, 0, 0, 0, 0, 0, 0, 0, 0, 0, 0, 1, 1, 1, 0, 0, 0, 0, 0, 0, 0, 0, 0, 0, 0, 0, 0, 0, 0, 0, 0, 0, 0, 0, 0, 0, 0, 0, 0, 0, 0, 0, 0, 0, 0, 0, 0, 0, 0, 0, 0, 0, 0, 0, 0, 0, 0, 0, 0, 0, 0, 0, 0, 0, 0, 0, 0, 0, 0, 0, 0, 0, 0, 0, 0, 0, 0, 0, 0, 0, 0, 0, 0, 0, 0, 0, 0, 0, 0, 0, 0, 0, 0, 0, 0, 0, 0, 1, 0, 1, 1, 1, 1, 1, 1, 1, 1, 1, 1, 1, 1, 1, 1, 1, 1, 1, 1, 1, 1, 1, 1, 1, 1, 1, 1, 1, 1, 1, 1, 1, 1, 1, 1, 1, 1, 1, 1, 1, 1, 1, 1, 1, 1, 1, 1, 1, 0, 1, 1, 1, 0, 1, 1, 0, 1, 0, 1, 0, 0, 0, 0, 0, 0, 1, 0, 0, 0, 1, 1, 1, 1, 1, 0, 0, 1, 1, 1, 0, 1, 1, 0, 1, 0, 1, 0, 0, 0, 0, 0, 0, 1, 0, 0, 0, 1, 1, 1, 1, 1, 0, 0, 1, 1, 1, 0, 1, 1, 0, 1, 0, 1, 0, 0, 0, 0, 0, 0, 1, 0, 0, 0, 1, 1, 1, 1, 1, 0, 0, 1, 1, 1, 0, 1, 1, 0, 1, 0, 1, 0, 0, 0, 0, 0, 0, 1, 0, 0, 0, 1, 1, 1, 1, 1, 0, 1, 0, 1, 1, 0, 1, 1, 1, 0, 0, 1, 0, 0, 0, 0, 0, 0, 1, 0, 0, 0, 1, 1, 1, 1, 1, 0, 0, 0, 0, 0, 0, 0, 1, 1, 1, 1, 1, 1, 0, 0, 0, 0, 0, 0, 1, 1, 1, 1, 1, 1, 0, 0, 0, 0, 0, 0, 0, 0, 0, 0, 1, 0, 0, 0, 1, 1, 1, 1, 1, 1, 1, 1, 1, 1, 1, 0, 0])
_uv = me_cube_003.uv_layers.new(name='UVMap')
_uv.uv.foreach_set('vector', [0.94, 0.9885, 0.9693, 0.9885, 0.9693, 0.9527, 0.94, 0.9527, 0.5285, 0.3505, 0.5285, 0.3814, 0.4837, 0.3814, 0.4837, 0.3505, 0.7906, 0.4479, 0.7906, 0.4479, 0.7906, 0.43, 0.7906, 0.43, 0.8423, 0.9885, 0.94, 0.9885, 0.94, 0.9527, 0.8423, 0.9527, 0.7906, 0.3505, 0.7906, 0.3586, 0.7759, 0.3733, 0.7759, 0.3505, 0.688, 0.3505, 0.688, 0.3627, 0.688, 0.3733, 0.5578, 0.3733, 0.5578, 0.3505, 0.5037, 0.9885, 0.5037, 0.9527, 0.5037, 0.9527, 0.5037, 0.9885, 0.5037, 0.9885, 0.5037, 0.9527, 0.4451, 0.9527, 0.4451, 0.9837, 0.4451, 0.9837, 0.4289, 0.9837, 0.4403, 0.9837, 0.9335, 0.4811, 0.984, 0.4811, 0.9742, 0.512, 0.9335, 0.512, 0.2477, 0.3505, 0.2477, 0.3757, 0.2257, 0.3676, 0.2257, 0.3505, 0.2257, 0.3505, 0.2257, 0.3676, 0.2192, 0.3627, 0.2192, 0.3505, 0.2827, 0.3505, 0.2745, 0.3757, 0.2477, 0.3757, 0.2477, 0.3505, 0.6747, 0.8514, 0.6747, 0.8152, 0.6616, 0.816, 0.6616, 0.8514, 0.7186, 0.8514, 0.7186, 0.8128, 0.6747, 0.8152, 0.6747, 0.8514, 0.2192, 0.4634, 0.2192, 0.4634, 0.2192, 0.4457, 0.2192, 0.4457, 0.7723, 0.8514, 0.7723, 0.8098, 0.7186, 0.8128, 0.7186, 0.8514, 0.373, 0.3757, 0.2745, 0.3757, 0.3055, 0.3708, 0.373, 0.3708, 0.3907, 0.8842, 0.407, 0.8842, 0.407, 0.8891, 0.3907, 0.8891, 0.373, 0.4479, 0.373, 0.4371, 0.373, 0.4371, 0.373, 0.4479, 0.9318, 0.3831, 0.9333, 0.3831, 0.9333, 0.3888, 0.9318, 0.3888, 0.9693, 0.8205, 0.9693, 0.7988, 0.7723, 0.8098, 0.3071, 0.4797, 0.2827, 0.4797, 0.2827, 0.4821, 0.3071, 0.4821, 0.3429, 0.4927, 0.3201, 0.4927, 0.3201, 0.5, 0.3429, 0.5, 0.369, 0.4821, 0.3429, 0.4821, 0.3429, 0.4927, 0.369, 0.4927, 0.373, 0.4797, 0.3071, 0.4797, 0.3071, 0.4821, 0.373, 0.4821, 0.984, 0.4811, 0.984, 0.512, 0.9742, 0.512, 0.01244, 0.3586, 0.01244, 0.3505, 0.02709, 0.3651, 0.8342, 0.9146, 0.8342, 0.882, 0.7886, 0.882, 0.7886, 0.9146, 0.9693, 0.882, 0.8342, 0.882, 0.8342, 0.9146, 0.9693, 0.9146, 0.9742, 0.512, 0.9742, 0.5445, 0.9417, 0.5445, 0.9335, 0.512, 0.373, 0.4797, 0.3055, 0.4797, 0.3071, 0.4797, 0.373, 0.4797, 0.02709, 0.3651, 0.03686, 0.3895, 0.01244, 0.3586, 0.3071, 0.4797, 0.3055, 0.4797, 0.2827, 0.4797, 0.3429, 0.4821, 0.3201, 0.4821, 0.3201, 0.4927, 0.3429, 0.4927, 0.04988, 0.3733, 0.07267, 0.3733, 0.1028, 0.3895, 0.03686, 0.3895, 0.02709, 0.3651, 0.01244, 0.3505, 0.02709, 0.3505, 0.369, 0.4821, 0.369, 0.4821, 0.369, 0.4927, 0.369, 0.4927, 0.369, 0.4927, 0.369, 0.4927, 0.369, 0.5, 0.369, 0.5, 0.4592, 0.8917, 0.4592, 0.9128, 0.5081, 0.9128, 0.5081, 0.8917, 0.2973, 0.4821, 0.2973, 0.4821, 0.2973, 0.4927, 0.2973, 0.4927, 0.2973, 0.4927, 0.2973, 0.4927, 0.2973, 0.4927, 0.2973, 0.4927, 0.407, 0.8891, 0.407, 0.9103, 0.3907, 0.9103, 0.3907, 0.8891, 0.373, 0.4821, 0.373, 0.4927, 0.373, 0.4927, 0.373, 0.4821, 0.02709, 0.3651, 0.04988, 0.3733, 0.03686, 0.3895, 0.7546, 0.6426, 0.7546, 0.6215, 0.7546, 0.6215, 0.7546, 0.6426, 0.7742, 0.6492, 0.7546, 0.6426, 0.7546, 0.6215, 0.7742, 0.6215, 0.369, 0.4927, 0.3429, 0.4927, 0.3429, 0.5, 0.369, 0.5, 0.1028, 0.3895, 0.07267, 0.3733, 0.09872, 0.3545, 0.373, 0.4797, 0.373, 0.4797, 0.373, 0.4797, 0.373, 0.4821, 0.373, 0.4821, 0.373, 0.4797, 0.373, 0.4797, 0.373, 0.4821, 0.1028, 0.3505, 0.09872, 0.3545, 0.09872, 0.3505, 0.09872, 0.3545, 0.1028, 0.3505, 0.1028, 0.3895, 0.3201, 0.4821, 0.2973, 0.4821, 0.2973, 0.4927, 0.303, 0.4927, 0.3087, 0.4927, 0.3201, 0.4927, 0.5081, 0.9128, 0.6399, 0.9128, 0.6399, 0.8917, 0.5081, 0.8917, 0.9693, 0.8514, 0.9693, 0.8205, 0.7723, 0.8098, 0.7723, 0.8514, 0.3055, 0.3708, 0.2745, 0.3757, 0.2827, 0.3586, 0.8018, 0.6492, 0.7742, 0.6492, 0.7742, 0.6215, 0.8018, 0.6215, 0.7742, 0.7249, 0.7546, 0.7249, 0.7546, 0.7412, 0.7742, 0.7591, 0.7742, 0.7249, 0.7546, 0.7249, 0.7546, 0.7249, 0.7742, 0.7249, 0.8018, 0.7249, 0.8018, 0.7249, 0.7742, 0.7249, 0.7742, 0.7249, 0.369, 0.5, 0.369, 0.5, 0.3376, 0.5, 0.8018, 0.7249, 0.8018, 0.7249, 0.8018, 0.7591, 0.8018, 0.7591, 0.8018, 0.7249, 0.7742, 0.7249, 0.7742, 0.7591, 0.8018, 0.7591, 0.369, 0.5, 0.3429, 0.5, 0.3376, 0.5, 0.3201, 0.5, 0.3087, 0.5, 0.303, 0.5, 0.2973, 0.5, 0.3376, 0.5, 0.3429, 0.5, 0.3201, 0.5, 0.3376, 0.5, 0.7795, 0.6786, 0.7795, 0.6917, 0.7956, 0.6917, 0.7956, 0.6786, 0.7956, 0.6786, 0.7956, 0.6917, 0.8023, 0.6917, 0.8023, 0.6786, 0.7634, 0.6786, 0.7634, 0.6917, 0.7795, 0.6917, 0.7795, 0.6786, 0.7567, 0.6786, 0.7567, 0.6917, 0.7634, 0.6917, 0.7634, 0.6786, 0.3907, 0.8517, 0.407, 0.8517, 0.407, 0.8842, 0.3907, 0.8842, 0.2827, 0.3505, 0.2827, 0.3586, 0.2745, 0.3757, 0.3556, 0.9885, 0.3556, 0.9837, 0.1342, 0.9669, 0.1342, 0.9885, 0.4289, 0.9837, 0.4289, 0.9527, 0.4289, 0.9527, 0.4289, 0.9837, 0.3605, 0.9837, 0.3719, 0.9837, 0.3719, 0.9837, 0.3719, 0.9837, 0.4289, 0.9837, 0.4289, 0.9527, 0.3719, 0.9527, 0.4919, 0.3977, 0.4862, 0.3912, 0.4837, 0.3814, 0.4837, 0.3814, 0.373, 0.3814, 0.373, 0.3757, 0.4289, 0.9837, 0.4451, 0.9837, 0.4451, 0.9527, 0.4289, 0.9527, 0.4837, 0.4479, 0.4862, 0.4479, 0.4862, 0.4455, 0.4837, 0.4455, 0.3556, 0.9527, 0.1342, 0.9527, 0.1342, 0.9669, 0.3719, 0.9837, 0.3719, 0.9527, 0.3556, 0.9527, 0.3556, 0.9837, 0.4919, 0.4479, 0.5203, 0.4479, 0.5203, 0.4455, 0.4919, 0.4455, 0.3719, 0.9527, 0.3719, 0.9837, 0.3719, 0.9837, 0.3719, 0.9527, 0.526, 0.3912, 0.5203, 0.3977, 0.5285, 0.3814, 0.5578, 0.3505, 0.5578, 0.3733, 0.5285, 0.3814, 0.5285, 0.3505, 0.3556, 0.9837, 0.3556, 0.9527, 0.1342, 0.9669, 0.4289, 0.9837, 0.4289, 0.9837, 0.4403, 0.9837, 0.3556, 0.9837, 0.3605, 0.9837, 0.3719, 0.9837, 0.4837, 0.3814, 0.5285, 0.3814, 0.5203, 0.3977, 0.4919, 0.3977, 0.5203, 0.4479, 0.526, 0.4479, 0.526, 0.4455, 0.5203, 0.4455, 0.4837, 0.3505, 0.4837, 0.3814, 0.373, 0.3757, 0.373, 0.3505, 0.4862, 0.4479, 0.4919, 0.4479, 0.4919, 0.4455, 0.4862, 0.4455, 0.4451, 0.9885, 0.5037, 0.9885, 0.4451, 0.9837, 0.526, 0.4479, 0.5285, 0.4479, 0.5285, 0.4455, 0.526, 0.4455, 0.5285, 0.3814, 0.5578, 0.3733, 0.5578, 0.3814, 0.5037, 0.9885, 0.7642, 0.9885, 0.7642, 0.9527, 0.5037, 0.9527, 0.7642, 0.9885, 0.8423, 0.9885, 0.8423, 0.9527, 0.7642, 0.9527, 0.7759, 0.3505, 0.7759, 0.3733, 0.7271, 0.3733, 0.7271, 0.3627, 0.7271, 0.3505, 0.7206, 0.4626, 0.6807, 0.4626, 0.6807, 0.4715, 0.7206, 0.4715, 0.6807, 0.4626, 0.6807, 0.4626, 0.6807, 0.4715, 0.6807, 0.4715, 0.7271, 0.4626, 0.7271, 0.4626, 0.7328, 0.4626, 0.7271, 0.4479, 0.7271, 0.4479, 0.7271, 0.4626, 0.7271, 0.4626, 0.1827, 0.3505, 0.1827, 0.3554, 0.1791, 0.364, 0.1705, 0.3676, 0.1306, 0.3676, 0.1306, 0.3505, 0.7328, 0.4626, 0.7328, 0.4626, 0.7271, 0.4626, 0.7328, 0.4626, 0.7271, 0.4626, 0.7292, 0.4626, 0.7292, 0.4626, 0.7271, 0.4626, 0.7206, 0.4626, 0.6807, 0.4626, 0.7206, 0.4626, 0.7271, 0.4626, 0.688, 0.4626, 0.688, 0.4626, 0.688, 0.4626, 0.6807, 0.4626, 0.6807, 0.4626, 0.7271, 0.3627, 0.7271, 0.3733, 0.688, 0.3733, 0.688, 0.3627, 0.7485, 0.8869, 0.6704, 0.8869, 0.6704, 0.9162, 0.7485, 0.9162, 0.688, 0.4479, 0.688, 0.4479, 0.688, 0.4626, 0.688, 0.4626, 0.7206, 0.4626, 0.7206, 0.4715, 0.7292, 0.4715, 0.7292, 0.4626, 0.7292, 0.4626, 0.7292, 0.4715, 0.7328, 0.4715, 0.7328, 0.4626, 0.7328, 0.4626, 0.7328, 0.4626, 0.7328, 0.4715, 0.7328, 0.4715, 0.94, 0.9885, 0.94, 0.9527, 0.9693, 0.9527, 0.9693, 0.9885, 0.5285, 0.3505, 0.4837, 0.3505, 0.4837, 0.3195, 0.5285, 0.3195, 0.7906, 0.4479, 0.7906, 0.43, 0.7906, 0.43, 0.7906, 0.4479, 0.8423, 0.9885, 0.8423, 0.9527, 0.94, 0.9527, 0.94, 0.9885, 0.7906, 0.3505, 0.7759, 0.3505, 0.7759, 0.3277, 0.7906, 0.3423, 0.688, 0.3505, 0.5578, 0.3505, 0.5578, 0.3277, 0.688, 0.3277, 0.688, 0.3383, 0.5037, 0.9885, 0.5037, 0.9885, 0.5037, 0.9527, 0.5037, 0.9527, 0.5037, 0.9885, 0.4451, 0.9837, 0.4451, 0.9527, 0.5037, 0.9527, 0.4451, 0.9837, 0.4403, 0.9837, 0.4289, 0.9837, 0.9335, 0.4811, 0.9335, 0.512, 0.8928, 0.512, 0.8831, 0.4811, 0.2477, 0.3505, 0.2257, 0.3505, 0.2257, 0.3334, 0.2477, 0.3252, 0.2257, 0.3505, 0.2192, 0.3505, 0.2192, 0.3383, 0.2257, 0.3334, 0.2827, 0.3505, 0.2477, 0.3505, 0.2477, 0.3252, 0.2745, 0.3252, 0.6747, 0.8514, 0.6616, 0.8514, 0.6616, 0.816, 0.6747, 0.8152, 0.7186, 0.8514, 0.6747, 0.8514, 0.6747, 0.8152, 0.7186, 0.8128, 0.2192, 0.4634, 0.2192, 0.4457, 0.2192, 0.4457, 0.2192, 0.4634, 0.7723, 0.8514, 0.7186, 0.8514, 0.7186, 0.8128, 0.7723, 0.8098, 0.373, 0.3252, 0.373, 0.3301, 0.3055, 0.3301, 0.2745, 0.3252, 0.4233, 0.8842, 0.4233, 0.8891, 0.407, 0.8891, 0.407, 0.8842, 0.373, 0.4479, 0.373, 0.4479, 0.373, 0.4371, 0.373, 0.4371, 0.9693, 0.8205, 0.7723, 0.8098, 0.9693, 0.7988, 0.3071, 0.4797, 0.3071, 0.4821, 0.2827, 0.4821, 0.2827, 0.4797, 0.3429, 0.4927, 0.3429, 0.5, 0.3201, 0.5, 0.3201, 0.4927, 0.369, 0.4821, 0.369, 0.4927, 0.3429, 0.4927, 0.3429, 0.4821, 0.373, 0.4797, 0.373, 0.4821, 0.3071, 0.4821, 0.3071, 0.4797, 0.8831, 0.4811, 0.8928, 0.512, 0.8831, 0.512, 0.01244, 0.3423, 0.02709, 0.3358, 0.01244, 0.3505, 0.8342, 0.9146, 0.7886, 0.9146, 0.7886, 0.882, 0.8342, 0.882, 0.9693, 0.882, 0.9693, 0.9146, 0.8342, 0.9146, 0.8342, 0.882, 0.8928, 0.512, 0.9335, 0.512, 0.9254, 0.5445, 0.8928, 0.5445, 0.373, 0.4797, 0.373, 0.4797, 0.3071, 0.4797, 0.3055, 0.4797, 0.02709, 0.3358, 0.01244, 0.3423, 0.03686, 0.3114, 0.3071, 0.4797, 0.2827, 0.4797, 0.3055, 0.4797, 0.3429, 0.4821, 0.3429, 0.4927, 0.3201, 0.4927, 0.3201, 0.4821, 0.04988, 0.3277, 0.03686, 0.3114, 0.1028, 0.3114, 0.07267, 0.3277, 0.02709, 0.3358, 0.02709, 0.3505, 0.01244, 0.3505, 0.369, 0.4821, 0.369, 0.4927, 0.369, 0.4927, 0.369, 0.4821, 0.369, 0.4927, 0.369, 0.5, 0.369, 0.5, 0.369, 0.4927, 0.4592, 0.8917, 0.5081, 0.8917, 0.5081, 0.9128, 0.4592, 0.9128, 0.2973, 0.5, 0.2973, 0.5, 0.2973, 0.5, 0.2973, 0.5, 0.2973, 0.5, 0.2973, 0.5, 0.3376, 0.5, 0.407, 0.8891, 0.4233, 0.8891, 0.4233, 0.9103, 0.407, 0.9103, 0.373, 0.4821, 0.373, 0.4821, 0.373, 0.4927, 0.373, 0.4927, 0.02709, 0.3358, 0.03686, 0.3114, 0.04988, 0.3277, 0.7546, 0.6003, 0.7546, 0.6003, 0.7546, 0.6215, 0.7546, 0.6215, 0.7742, 0.5938, 0.7742, 0.6215, 0.7546, 0.6215, 0.7546, 0.6003, 0.369, 0.4927, 0.369, 0.5, 0.3429, 0.5, 0.3429, 0.4927, 0.1028, 0.3114, 0.09872, 0.3464, 0.07267, 0.3277, 0.373, 0.4797, 0.373, 0.4821, 0.373, 0.4797, 0.373, 0.4797, 0.373, 0.4821, 0.373, 0.4821, 0.373, 0.4797, 0.373, 0.4797, 0.1028, 0.3505, 0.09872, 0.3505, 0.09872, 0.3464, 0.09872, 0.3464, 0.1028, 0.3114, 0.1028, 0.3505, 0.9578, 0.3831, 0.9621, 0.3831, 0.9621, 0.3888, 0.9578, 0.3888, 0.5081, 0.9128, 0.5081, 0.8917, 0.6399, 0.8917, 0.6399, 0.9128, 0.9693, 0.8514, 0.7723, 0.8514, 0.7723, 0.8098, 0.9693, 0.8205, 0.3055, 0.3301, 0.2827, 0.3423, 0.2745, 0.3252, 0.8018, 0.5938, 0.8018, 0.6215, 0.7742, 0.6215, 0.7742, 0.5938, 0.7742, 0.7249, 0.7742, 0.7591, 0.7546, 0.7412, 0.7546, 0.7249, 0.7742, 0.7249, 0.7742, 0.7249, 0.7546, 0.7249, 0.7546, 0.7249, 0.8018, 0.7249, 0.7742, 0.7249, 0.7742, 0.7249, 0.8018, 0.7249, 0.369, 0.5, 0.3376, 0.5, 0.369, 0.5, 0.8018, 0.7249, 0.8018, 0.7591, 0.8018, 0.7591, 0.8018, 0.7249, 0.8018, 0.7249, 0.8018, 0.7591, 0.7742, 0.7591, 0.7742, 0.7249, 0.369, 0.5, 0.3376, 0.5, 0.3429, 0.5, 0.3201, 0.5, 0.3376, 0.5, 0.2973, 0.5, 0.303, 0.5, 0.3087, 0.5, 0.3429, 0.5, 0.3376, 0.5, 0.3201, 0.5, 0.7795, 0.6786, 0.7956, 0.6786, 0.7956, 0.6917, 0.7795, 0.6917, 0.7956, 0.6786, 0.8023, 0.6786, 0.8023, 0.6917, 0.7956, 0.6917, 0.7634, 0.6786, 0.7795, 0.6786, 0.7795, 0.6917, 0.7634, 0.6917, 0.7567, 0.6786, 0.7634, 0.6786, 0.7634, 0.6917, 0.7567, 0.6917, 0.4233, 0.8517, 0.4233, 0.8842, 0.407, 0.8842, 0.407, 0.8517, 0.2827, 0.3505, 0.2745, 0.3252, 0.2827, 0.3423, 0.3556, 0.9885, 0.1342, 0.9885, 0.1342, 0.9669, 0.3556, 0.9837, 0.4289, 0.9837, 0.4289, 0.9837, 0.4289, 0.9527, 0.4289, 0.9527, 0.3605, 0.9837, 0.3719, 0.9837, 0.3719, 0.9837, 0.3719, 0.9837, 0.3719, 0.9527, 0.4289, 0.9527, 0.4289, 0.9837, 0.4919, 0.3033, 0.4837, 0.3195, 0.4862, 0.3098, 0.4837, 0.3195, 0.373, 0.3252, 0.373, 0.3195, 0.4289, 0.9837, 0.4289, 0.9527, 0.4451, 0.9527, 0.4451, 0.9837, 0.4837, 0.4479, 0.4837, 0.4455, 0.4862, 0.4455, 0.4862, 0.4479, 0.3556, 0.9527, 0.1342, 0.9669, 0.1342, 0.9527, 0.3719, 0.9837, 0.3556, 0.9837, 0.3556, 0.9527, 0.3719, 0.9527, 0.4919, 0.4479, 0.4919, 0.4455, 0.5203, 0.4455, 0.5203, 0.4479, 0.3719, 0.9527, 0.3719, 0.9527, 0.3719, 0.9837, 0.3719, 0.9837, 0.526, 0.3098, 0.5285, 0.3195, 0.5203, 0.3033, 0.5578, 0.3505, 0.5285, 0.3505, 0.5285, 0.3195, 0.5578, 0.3277, 0.3556, 0.9837, 0.1342, 0.9669, 0.3556, 0.9527, 0.4289, 0.9837, 0.4403, 0.9837, 0.4289, 0.9837, 0.3556, 0.9837, 0.3719, 0.9837, 0.3605, 0.9837, 0.4837, 0.3195, 0.4919, 0.3033, 0.5203, 0.3033, 0.5285, 0.3195, 0.5203, 0.4479, 0.5203, 0.4455, 0.526, 0.4455, 0.526, 0.4479, 0.4837, 0.3505, 0.373, 0.3505, 0.373, 0.3252, 0.4837, 0.3195, 0.4862, 0.4479, 0.4862, 0.4455, 0.4919, 0.4455, 0.4919, 0.4479, 0.4451, 0.9885, 0.4451, 0.9837, 0.5037, 0.9885, 0.526, 0.4479, 0.526, 0.4455, 0.5285, 0.4455, 0.5285, 0.4479, 0.5285, 0.3195, 0.5578, 0.3195, 0.5578, 0.3277, 0.5037, 0.9885, 0.5037, 0.9527, 0.7642, 0.9527, 0.7642, 0.9885, 0.7642, 0.9885, 0.7642, 0.9527, 0.8423, 0.9527, 0.8423, 0.9885, 0.7759, 0.3505, 0.7271, 0.3505, 0.7271, 0.3383, 0.7271, 0.3277, 0.7759, 0.3277, 0.7206, 0.4626, 0.7206, 0.4715, 0.6807, 0.4715, 0.6807, 0.4626, 0.6807, 0.4626, 0.6807, 0.4715, 0.6807, 0.4715, 0.6807, 0.4626, 0.7271, 0.4626, 0.7328, 0.4626, 0.7271, 0.4626, 0.7271, 0.4479, 0.7271, 0.4626, 0.7271, 0.4626, 0.7271, 0.4479, 0.1827, 0.3505, 0.1306, 0.3505, 0.1306, 0.3334, 0.1705, 0.3334, 0.1791, 0.3369, 0.1827, 0.3456, 0.7328, 0.4626, 0.7271, 0.4626, 0.7328, 0.4626, 0.7328, 0.4626, 0.7292, 0.4626, 0.7271, 0.4626, 0.7292, 0.4626, 0.7206, 0.4626, 0.7271, 0.4626, 0.6807, 0.4626, 0.688, 0.4626, 0.7271, 0.4626, 0.7206, 0.4626, 0.688, 0.4626, 0.6807, 0.4626, 0.6807, 0.4626, 0.688, 0.4626, 0.7271, 0.3383, 0.688, 0.3383, 0.688, 0.3277, 0.7271, 0.3277, 0.7485, 0.8869, 0.7485, 0.9162, 0.6704, 0.9162, 0.6704, 0.8869, 0.688, 0.4479, 0.688, 0.4626, 0.688, 0.4626, 0.688, 0.4479, 0.7206, 0.4626, 0.7292, 0.4626, 0.7292, 0.4715, 0.7206, 0.4715, 0.7292, 0.4626, 0.7328, 0.4626, 0.7328, 0.4715, 0.7292, 0.4715, 0.7328, 0.4626, 0.7328, 0.4715, 0.7328, 0.4715, 0.7328, 0.4626, 0.9647, 0.3831, 0.9647, 0.3888, 0.9632, 0.3888, 0.9632, 0.3831, 0.2973, 0.4821, 0.2973, 0.4927, 0.2973, 0.4821, 0.3201, 0.4821, 0.3201, 0.4927, 0.3087, 0.4927, 0.303, 0.4927, 0.2973, 0.4927, 0.2973, 0.4821, 0.9344, 0.3831, 0.9386, 0.3831, 0.9386, 0.3888, 0.9344, 0.3888, 0.9403, 0.3831, 0.9445, 0.3831, 0.9445, 0.3888, 0.9403, 0.3888, 0.9461, 0.3831, 0.9504, 0.3831, 0.9504, 0.3888, 0.9461, 0.3888, 0.952, 0.3831, 0.9562, 0.3831, 0.9562, 0.3888, 0.952, 0.3888, 0.2973, 0.4927, 0.2973, 0.4927, 0.2973, 0.4935, 0.2973, 0.4935, 0.2973, 0.4927, 0.2973, 0.5, 0.2973, 0.4992, 0.2973, 0.4935, 0.2973, 0.5, 0.2973, 0.5, 0.2973, 0.4992, 0.2973, 0.4992, 0.2973, 0.5, 0.2973, 0.4927, 0.2973, 0.4935, 0.2973, 0.4992, 0.2973, 0.4927, 0.2973, 0.4927, 0.2973, 0.4935, 0.2973, 0.4935, 0.2973, 0.4927, 0.2973, 0.5, 0.2973, 0.4992, 0.2973, 0.4935, 0.2973, 0.5, 0.2973, 0.5, 0.2973, 0.4992, 0.2973, 0.4992, 0.2973, 0.5, 0.2973, 0.4927, 0.2973, 0.4935, 0.2973, 0.4992, 0.2973, 0.4927, 0.2973, 0.4927, 0.2973, 0.4935, 0.2973, 0.4935, 0.2973, 0.4927, 0.2973, 0.5, 0.2973, 0.4992, 0.2973, 0.4935, 0.2973, 0.5, 0.2973, 0.5, 0.2973, 0.4992, 0.2973, 0.4992, 0.2973, 0.5, 0.2973, 0.4927, 0.2973, 0.4935, 0.2973, 0.4992, 0.2973, 0.4927, 0.2973, 0.4927, 0.2973, 0.4935, 0.2973, 0.4935, 0.2973, 0.4927, 0.2973, 0.5, 0.2973, 0.4992, 0.2973, 0.4935, 0.2973, 0.5, 0.2973, 0.5, 0.2973, 0.4992, 0.2973, 0.4992, 0.2973, 0.5, 0.2973, 0.4927, 0.2973, 0.4935, 0.2973, 0.4992, 0.2973, 0.4927, 0.2973, 0.4927, 0.2973, 0.4935, 0.2973, 0.4935, 0.2973, 0.4927, 0.2973, 0.5, 0.2973, 0.4992, 0.2973, 0.4935, 0.2973, 0.5, 0.2973, 0.5, 0.2973, 0.4992, 0.2973, 0.4992, 0.2973, 0.5, 0.2973, 0.4927, 0.2973, 0.4935, 0.2973, 0.4992, 0.3201, 0.4927, 0.3201, 0.5, 0.3087, 0.5, 0.3087, 0.4927, 0.9667, 0.3831, 0.9667, 0.3888, 0.9652, 0.3888, 0.9652, 0.3831, 0.303, 0.4927, 0.303, 0.5, 0.3023, 0.4992, 0.3023, 0.4935, 0.303, 0.5, 0.2973, 0.5, 0.2981, 0.4992, 0.3023, 0.4992, 0.2973, 0.5, 0.2973, 0.4927, 0.2981, 0.4935, 0.2981, 0.4992, 0.2973, 0.4927, 0.303, 0.4927, 0.3023, 0.4935, 0.2981, 0.4935, 0.3087, 0.4927, 0.3087, 0.5, 0.308, 0.4992, 0.308, 0.4935, 0.3087, 0.5, 0.303, 0.5, 0.3038, 0.4992, 0.308, 0.4992, 0.303, 0.5, 0.303, 0.4927, 0.3038, 0.4935, 0.3038, 0.4992, 0.303, 0.4927, 0.3087, 0.4927, 0.308, 0.4935, 0.3038, 0.4935, 0.3201, 0.4927, 0.3087, 0.4927, 0.3087, 0.5, 0.3201, 0.5, 0.9298, 0.3831, 0.9313, 0.3831, 0.9313, 0.3888, 0.9298, 0.3888, 0.303, 0.4927, 0.2973, 0.4927, 0.2981, 0.4935, 0.3023, 0.4935, 0.2973, 0.4927, 0.2973, 0.5, 0.2981, 0.4992, 0.2981, 0.4935, 0.2973, 0.5, 0.303, 0.5, 0.3023, 0.4992, 0.2981, 0.4992, 0.303, 0.5, 0.303, 0.4927, 0.3023, 0.4935, 0.3023, 0.4992, 0.3087, 0.4927, 0.303, 0.4927, 0.3038, 0.4935, 0.308, 0.4935, 0.303, 0.4927, 0.303, 0.5, 0.3038, 0.4992, 0.3038, 0.4935, 0.303, 0.5, 0.3087, 0.5, 0.308, 0.4992, 0.3038, 0.4992, 0.3087, 0.5, 0.3087, 0.4927, 0.308, 0.4935, 0.308, 0.4992, 0.373, 0.4797, 0.373, 0.4797, 0.3771, 0.4797, 0.3812, 0.4797, 0.373, 0.4797, 0.373, 0.4797, 0.3812, 0.4797, 0.3771, 0.4797, 0.373, 0.4797, 0.373, 0.4634, 0.3771, 0.4797, 0.373, 0.4634, 0.373, 0.4797, 0.3771, 0.4797, 0.373, 0.4634, 0.3812, 0.4797, 0.3771, 0.4797, 0.373, 0.4634, 0.3771, 0.4797, 0.3812, 0.4797, 0.3807, 0.5993, 0.3828, 0.5993, 0.384, 0.6245, 0.383, 0.6245, 0.3849, 0.5969, 0.3849, 0.5969, 0.3849, 0.5993, 0.3849, 0.5993, 0.3771, 0.4797, 0.3828, 0.5969, 0.3849, 0.5969, 0.3792, 0.4797, 0.3807, 0.5993, 0.3807, 0.5993, 0.383, 0.6245, 0.383, 0.6245, 0.3828, 0.5969, 0.3849, 0.5969, 0.3839, 0.5981, 0.3817, 0.5981, 0.3792, 0.4797, 0.3849, 0.5969, 0.3849, 0.5969, 0.3792, 0.4797, 0.3849, 0.5993, 0.3849, 0.5993, 0.3851, 0.6245, 0.3851, 0.6245, 0.3792, 0.4797, 0.3849, 0.5969, 0.3828, 0.5969, 0.3771, 0.4797, 0.3851, 0.6245, 0.384, 0.6245, 0.383, 0.6245, 0.383, 0.6245, 0.384, 0.6245, 0.3851, 0.6245, 0.3807, 0.5969, 0.3807, 0.5969, 0.3807, 0.5993, 0.3807, 0.5993, 0.3771, 0.4797, 0.3828, 0.5969, 0.3807, 0.5969, 0.375, 0.4797, 0.3828, 0.5993, 0.3849, 0.5993, 0.3839, 0.5993, 0.3817, 0.5993, 0.375, 0.4797, 0.3807, 0.5969, 0.3828, 0.5969, 0.3771, 0.4797, 0.375, 0.4797, 0.3807, 0.5969, 0.3807, 0.5969, 0.375, 0.4797, 0.3828, 0.5993, 0.3849, 0.5993, 0.3851, 0.6245, 0.384, 0.6245, 0.3849, 0.5993, 0.3828, 0.5993, 0.384, 0.6245, 0.3851, 0.6245, 0.3828, 0.5993, 0.3807, 0.5993, 0.383, 0.6245, 0.384, 0.6245, 0.3817, 0.5981, 0.3839, 0.5981, 0.3839, 0.5993, 0.3817, 0.5993, 0.3849, 0.5969, 0.3828, 0.5969, 0.3817, 0.5981, 0.3839, 0.5981, 0.3849, 0.5993, 0.3828, 0.5993, 0.3817, 0.5993, 0.3839, 0.5993, 0.3807, 0.5993, 0.3807, 0.5969, 0.3817, 0.5981, 0.3817, 0.5993, 0.3807, 0.5969, 0.3828, 0.5969, 0.3817, 0.5981, 0.3849, 0.5969, 0.3849, 0.5993, 0.3839, 0.5993, 0.3839, 0.5981, 0.3839, 0.5981, 0.3817, 0.5981, 0.3817, 0.5993, 0.3839, 0.5993, 0.3807, 0.5969, 0.3807, 0.5993, 0.3817, 0.5993, 0.3817, 0.5981, 0.3828, 0.5993, 0.3807, 0.5993, 0.3817, 0.5993, 0.3828, 0.5969, 0.3807, 0.5969, 0.3817, 0.5981, 0.3849, 0.5993, 0.3849, 0.5969, 0.3839, 0.5981, 0.3839, 0.5993, 0.3807, 0.5993, 0.3828, 0.5993, 0.3817, 0.5993, 0.1552, 0.893, 0.1437, 0.8961, 0.1322, 0.8991, 0.1274, 0.9004, 0.1322, 0.8991, 0.1437, 0.8961, 0.1552, 0.893, 0.16, 0.8917, 0.04792, 0.7217, 0.06094, 0.8487, 0.08166, 0.8487, 0.06864, 0.7217, 0.08096, 0.8926, 0.06944, 0.8957, 0.05791, 0.8988, 0.05313, 0.9001, 0.05791, 0.8988, 0.06944, 0.8957, 0.08096, 0.8926, 0.08574, 0.8913, 0.06864, 0.7217, 0.08166, 0.8487, 0.09024, 0.8487, 0.07722, 0.7217, 0.1401, 0.8863, 0.1238, 0.8892, 0.1322, 0.8991, 0.1437, 0.8961, 0.07722, 0.7217, 0.09024, 0.8487, 0.08166, 0.8487, 0.06864, 0.7217, 0.1238, 0.8892, 0.117, 0.8904, 0.1274, 0.9004, 0.1322, 0.8991, 0.06864, 0.7217, 0.08166, 0.8487, 0.06094, 0.8487, 0.04792, 0.7217, 0.117, 0.8904, 0.1238, 0.8892, 0.1322, 0.8991, 0.1274, 0.9004, 0.04792, 0.7217, 0.06094, 0.8487, 0.04022, 0.8487, 0.0272, 0.7217, 0.1238, 0.8892, 0.1401, 0.8863, 0.1437, 0.8961, 0.1322, 0.8991, 0.1401, 0.8863, 0.1564, 0.8834, 0.1552, 0.893, 0.1437, 0.8961, 0.0272, 0.7217, 0.04022, 0.8487, 0.03164, 0.8487, 0.01862, 0.7217, 0.1564, 0.8834, 0.1632, 0.8822, 0.16, 0.8917, 0.1552, 0.893, 0.0272, 0.7217, 0.04022, 0.8487, 0.06094, 0.8487, 0.04792, 0.7217, 0.01862, 0.7217, 0.03164, 0.8487, 0.04022, 0.8487, 0.0272, 0.7217, 0.1632, 0.8822, 0.1564, 0.8834, 0.1552, 0.893, 0.16, 0.8917, 0.1645, 0.8765, 0.1559, 0.8765, 0.1564, 0.8834, 0.1632, 0.8822, 0.1352, 0.8765, 0.1145, 0.8765, 0.1238, 0.8892, 0.1401, 0.8863, 0.1564, 0.8834, 0.1401, 0.8863, 0.1437, 0.8961, 0.1552, 0.893, 0.1559, 0.8765, 0.1352, 0.8765, 0.1401, 0.8863, 0.1564, 0.8834, 0.1145, 0.8765, 0.1059, 0.8765, 0.117, 0.8904, 0.1238, 0.8892, 0.1059, 0.8765, 0.1145, 0.8765, 0.1238, 0.8892, 0.117, 0.8904, 0.1145, 0.8765, 0.1352, 0.8765, 0.1401, 0.8863, 0.1238, 0.8892, 0.1352, 0.8765, 0.1559, 0.8765, 0.1564, 0.8834, 0.1401, 0.8863, 0.1559, 0.8765, 0.1645, 0.8765, 0.1632, 0.8822, 0.1564, 0.8834, 0.1237, 0.7217, 0.1352, 0.8341, 0.1559, 0.8341, 0.1444, 0.7217, 0.06582, 0.8859, 0.0495, 0.8888, 0.05791, 0.8988, 0.06944, 0.8957, 0.1444, 0.7217, 0.1559, 0.8341, 0.1645, 0.8341, 0.153, 0.7217, 0.0495, 0.8888, 0.04274, 0.89, 0.05313, 0.9001, 0.05791, 0.8988, 0.153, 0.7217, 0.1645, 0.8341, 0.1559, 0.8341, 0.1444, 0.7217, 0.04274, 0.89, 0.0495, 0.8888, 0.05791, 0.8988, 0.05313, 0.9001, 0.1444, 0.7217, 0.1559, 0.8341, 0.1352, 0.8341, 0.1237, 0.7217, 0.0495, 0.8888, 0.06582, 0.8859, 0.06944, 0.8957, 0.05791, 0.8988, 0.1237, 0.7217, 0.1352, 0.8341, 0.1145, 0.8341, 0.103, 0.7217, 0.06582, 0.8859, 0.08215, 0.8831, 0.08096, 0.8926, 0.06944, 0.8957, 0.08215, 0.8831, 0.08891, 0.8819, 0.08574, 0.8913, 0.08096, 0.8926, 0.103, 0.7217, 0.1145, 0.8341, 0.1059, 0.8341, 0.09438, 0.7217, 0.08891, 0.8819, 0.08215, 0.8831, 0.08096, 0.8926, 0.08574, 0.8913, 0.103, 0.7217, 0.1145, 0.8341, 0.1352, 0.8341, 0.1237, 0.7217, 0.09438, 0.7217, 0.1059, 0.8341, 0.1145, 0.8341, 0.103, 0.7217, 0.09024, 0.8762, 0.08166, 0.8762, 0.08215, 0.8831, 0.08891, 0.8819, 0.06094, 0.8762, 0.04022, 0.8762, 0.0495, 0.8888, 0.06582, 0.8859, 0.08215, 0.8831, 0.06582, 0.8859, 0.06944, 0.8957, 0.08096, 0.8926, 0.08166, 0.8762, 0.06094, 0.8762, 0.06582, 0.8859, 0.08215, 0.8831, 0.04022, 0.8762, 0.03164, 0.8762, 0.04274, 0.89, 0.0495, 0.8888, 0.03164, 0.8762, 0.04022, 0.8762, 0.0495, 0.8888, 0.04274, 0.89, 0.04022, 0.8762, 0.06094, 0.8762, 0.06582, 0.8859, 0.0495, 0.8888, 0.06094, 0.8762, 0.08166, 0.8762, 0.08215, 0.8831, 0.06582, 0.8859, 0.08166, 0.8762, 0.09024, 0.8762, 0.08891, 0.8819, 0.08215, 0.8831, 0.9269, 0.7599, 0.9529, 0.768, 0.9773, 0.742, 0.9155, 0.742, 0.9464, 0.6722, 0.9464, 0.6819, 0.9303, 0.6819, 0.9303, 0.6722, 0.9625, 0.6722, 0.9625, 0.6819, 0.9464, 0.6819, 0.9464, 0.6722, 0.9692, 0.6722, 0.9692, 0.6819, 0.9625, 0.6819, 0.9625, 0.6722, 0.9773, 0.742, 0.9155, 0.742, 0.9155, 0.7208, 0.9773, 0.7208, 0.9625, 0.6722, 0.9625, 0.6819, 0.9692, 0.6819, 0.9692, 0.6722, 0.9464, 0.6722, 0.9464, 0.6819, 0.9625, 0.6819, 0.9625, 0.6722, 0.9155, 0.7208, 0.9155, 0.7208, 0.9773, 0.7208, 0.9773, 0.7208, 0.9236, 0.6722, 0.9236, 0.6819, 0.9303, 0.6819, 0.9303, 0.6722, 0.9529, 0.5919, 0.9529, 0.6375, 0.9269, 0.6375, 0.9269, 0.5919, 0.9303, 0.6722, 0.9303, 0.6819, 0.9464, 0.6819, 0.9464, 0.6722, 0.9773, 0.768, 0.9773, 0.768, 0.9773, 0.742, 0.9773, 0.742, 0.9155, 0.742, 0.9773, 0.742, 0.9773, 0.7208, 0.9155, 0.7208, 0.9773, 0.742, 0.9773, 0.742, 0.9773, 0.7208, 0.9773, 0.7208, 0.9529, 0.768, 0.9269, 0.7599, 0.9155, 0.742, 0.9773, 0.742, 0.9155, 0.5919, 0.9155, 0.6375, 0.9155, 0.6375, 0.9155, 0.5919, 0.9529, 0.768, 0.9773, 0.768, 0.9773, 0.742, 0.9303, 0.6722, 0.9303, 0.6819, 0.9236, 0.6819, 0.9236, 0.6722, 0.9269, 0.5919, 0.9269, 0.6375, 0.9155, 0.6375, 0.9155, 0.5919, 0.9773, 0.5919, 0.9773, 0.6375, 0.9529, 0.6375, 0.9529, 0.5919, 0.9773, 0.768, 0.9529, 0.768, 0.9773, 0.742, 0.8601, 0.7452, 0.922, 0.7452, 0.922, 0.7421, 0.8601, 0.7431, 0.8601, 0.7431, 0.922, 0.7421, 0.922, 0.7433, 0.8601, 0.7439, 0.8601, 0.7439, 0.922, 0.7433, 0.922, 0.7471, 0.8601, 0.7466, 0.8601, 0.7474, 0.922, 0.7483, 0.922, 0.7452, 0.8601, 0.7452, 0.8601, 0.7466, 0.922, 0.7471, 0.922, 0.7483, 0.8601, 0.7474, 0.8601, 0.7452, 0.8601, 0.7431, 0.8601, 0.7439, 0.8601, 0.7466, 0.8601, 0.7474, 0.9269, 0.7599, 0.9529, 0.768, 0.9773, 0.742, 0.9155, 0.742, 0.9464, 0.6722, 0.9464, 0.6819, 0.9303, 0.6819, 0.9303, 0.6722, 0.9625, 0.6722, 0.9625, 0.6819, 0.9464, 0.6819, 0.9464, 0.6722, 0.9692, 0.6722, 0.9692, 0.6819, 0.9625, 0.6819, 0.9625, 0.6722, 0.9773, 0.742, 0.9155, 0.742, 0.9155, 0.7208, 0.9773, 0.7208, 0.9625, 0.6722, 0.9625, 0.6819, 0.9692, 0.6819, 0.9692, 0.6722, 0.9464, 0.6722, 0.9464, 0.6819, 0.9625, 0.6819, 0.9625, 0.6722, 0.9155, 0.7208, 0.9155, 0.7208, 0.9773, 0.7208, 0.9773, 0.7208, 0.9236, 0.6722, 0.9236, 0.6819, 0.9303, 0.6819, 0.9303, 0.6722, 0.9529, 0.5919, 0.9529, 0.6375, 0.9269, 0.6375, 0.9269, 0.5919, 0.9303, 0.6722, 0.9303, 0.6819, 0.9464, 0.6819, 0.9464, 0.6722, 0.9773, 0.768, 0.9773, 0.768, 0.9773, 0.742, 0.9773, 0.742, 0.9155, 0.742, 0.9773, 0.742, 0.9773, 0.7208, 0.9155, 0.7208, 0.9773, 0.742, 0.9773, 0.742, 0.9773, 0.7208, 0.9773, 0.7208, 0.9529, 0.768, 0.9269, 0.7599, 0.9155, 0.742, 0.9773, 0.742, 0.9155, 0.5919, 0.9155, 0.6375, 0.9155, 0.6375, 0.9155, 0.5919, 0.9529, 0.768, 0.9773, 0.768, 0.9773, 0.742, 0.9303, 0.6722, 0.9303, 0.6819, 0.9236, 0.6819, 0.9236, 0.6722, 0.9269, 0.5919, 0.9269, 0.6375, 0.9155, 0.6375, 0.9155, 0.5919, 0.9773, 0.5919, 0.9773, 0.6375, 0.9529, 0.6375, 0.9529, 0.5919, 0.9773, 0.768, 0.9529, 0.768, 0.9773, 0.742, 0.8601, 0.7452, 0.922, 0.7452, 0.922, 0.7421, 0.8601, 0.7431, 0.8601, 0.7431, 0.922, 0.7421, 0.922, 0.7433, 0.8601, 0.7439, 0.8601, 0.7439, 0.922, 0.7433, 0.922, 0.7471, 0.8601, 0.7466, 0.8601, 0.7474, 0.922, 0.7483, 0.922, 0.7452, 0.8601, 0.7452, 0.8601, 0.7466, 0.922, 0.7471, 0.922, 0.7483, 0.8601, 0.7474, 0.8601, 0.7452, 0.8601, 0.7431, 0.8601, 0.7439, 0.8601, 0.7466, 0.8601, 0.7474, 0.9269, 0.7599, 0.9529, 0.768, 0.9773, 0.742, 0.9155, 0.742, 0.9464, 0.6722, 0.9464, 0.6819, 0.9303, 0.6819, 0.9303, 0.6722, 0.9625, 0.6722, 0.9625, 0.6819, 0.9464, 0.6819, 0.9464, 0.6722, 0.9692, 0.6722, 0.9692, 0.6819, 0.9625, 0.6819, 0.9625, 0.6722, 0.9773, 0.742, 0.9155, 0.742, 0.9155, 0.7208, 0.9773, 0.7208, 0.9625, 0.6722, 0.9625, 0.6819, 0.9692, 0.6819, 0.9692, 0.6722, 0.9464, 0.6722, 0.9464, 0.6819, 0.9625, 0.6819, 0.9625, 0.6722, 0.9155, 0.7208, 0.9155, 0.7208, 0.9773, 0.7208, 0.9773, 0.7208, 0.9236, 0.6722, 0.9236, 0.6819, 0.9303, 0.6819, 0.9303, 0.6722, 0.9529, 0.6375, 0.9529, 0.5919, 0.9269, 0.5919, 0.9269, 0.6375, 0.9303, 0.6722, 0.9303, 0.6819, 0.9464, 0.6819, 0.9464, 0.6722, 0.9773, 0.768, 0.9773, 0.768, 0.9773, 0.742, 0.9773, 0.742, 0.9155, 0.742, 0.9773, 0.742, 0.9773, 0.7208, 0.9155, 0.7208, 0.9773, 0.742, 0.9773, 0.742, 0.9773, 0.7208, 0.9773, 0.7208, 0.9529, 0.768, 0.9269, 0.7599, 0.9155, 0.742, 0.9773, 0.742, 0.9155, 0.6375, 0.9155, 0.5919, 0.9155, 0.5919, 0.9155, 0.6375, 0.9529, 0.768, 0.9773, 0.768, 0.9773, 0.742, 0.9303, 0.6722, 0.9303, 0.6819, 0.9236, 0.6819, 0.9236, 0.6722, 0.9269, 0.6375, 0.9269, 0.5919, 0.9155, 0.5919, 0.9155, 0.6375, 0.9773, 0.6375, 0.9773, 0.5919, 0.9529, 0.5919, 0.9529, 0.6375, 0.9773, 0.768, 0.9529, 0.768, 0.9773, 0.742, 0.8601, 0.7452, 0.922, 0.7452, 0.922, 0.7421, 0.8601, 0.7431, 0.8601, 0.7431, 0.922, 0.7421, 0.922, 0.7433, 0.8601, 0.7439, 0.8601, 0.7439, 0.922, 0.7433, 0.922, 0.7471, 0.8601, 0.7466, 0.8601, 0.7474, 0.922, 0.7483, 0.922, 0.7452, 0.8601, 0.7452, 0.8601, 0.7466, 0.922, 0.7471, 0.922, 0.7483, 0.8601, 0.7474, 0.8601, 0.7452, 0.8601, 0.7431, 0.8601, 0.7439, 0.8601, 0.7466, 0.8601, 0.7474, 0.9269, 0.7599, 0.9529, 0.768, 0.9773, 0.742, 0.9155, 0.742, 0.9464, 0.6722, 0.9464, 0.6819, 0.9303, 0.6819, 0.9303, 0.6722, 0.9625, 0.6722, 0.9625, 0.6819, 0.9464, 0.6819, 0.9464, 0.6722, 0.9692, 0.6722, 0.9692, 0.6819, 0.9625, 0.6819, 0.9625, 0.6722, 0.9773, 0.742, 0.9155, 0.742, 0.9155, 0.7208, 0.9773, 0.7208, 0.9625, 0.6722, 0.9625, 0.6819, 0.9692, 0.6819, 0.9692, 0.6722, 0.9464, 0.6722, 0.9464, 0.6819, 0.9625, 0.6819, 0.9625, 0.6722, 0.9155, 0.7208, 0.9155, 0.7208, 0.9773, 0.7208, 0.9773, 0.7208, 0.9236, 0.6722, 0.9236, 0.6819, 0.9303, 0.6819, 0.9303, 0.6722, 0.9529, 0.5919, 0.9529, 0.6375, 0.9269, 0.6375, 0.9269, 0.5919, 0.9303, 0.6722, 0.9303, 0.6819, 0.9464, 0.6819, 0.9464, 0.6722, 0.9773, 0.768, 0.9773, 0.768, 0.9773, 0.742, 0.9773, 0.742, 0.9155, 0.742, 0.9773, 0.742, 0.9773, 0.7208, 0.9155, 0.7208, 0.9773, 0.742, 0.9773, 0.742, 0.9773, 0.7208, 0.9773, 0.7208, 0.9529, 0.768, 0.9269, 0.7599, 0.9155, 0.742, 0.9773, 0.742, 0.9155, 0.5919, 0.9155, 0.6375, 0.9155, 0.6375, 0.9155, 0.5919, 0.9529, 0.768, 0.9773, 0.768, 0.9773, 0.742, 0.9303, 0.6722, 0.9303, 0.6819, 0.9236, 0.6819, 0.9236, 0.6722, 0.9269, 0.5919, 0.9269, 0.6375, 0.9155, 0.6375, 0.9155, 0.5919, 0.9773, 0.5919, 0.9773, 0.6375, 0.9529, 0.6375, 0.9529, 0.5919, 0.9773, 0.768, 0.9529, 0.768, 0.9773, 0.742, 0.8601, 0.7452, 0.922, 0.7452, 0.922, 0.7421, 0.8601, 0.7431, 0.8601, 0.7431, 0.922, 0.7421, 0.922, 0.7433, 0.8601, 0.7439, 0.8601, 0.7439, 0.922, 0.7433, 0.922, 0.7471, 0.8601, 0.7466, 0.8601, 0.7474, 0.922, 0.7483, 0.922, 0.7452, 0.8601, 0.7452, 0.8601, 0.7466, 0.922, 0.7471, 0.922, 0.7483, 0.8601, 0.7474, 0.8601, 0.7452, 0.8601, 0.7431, 0.8601, 0.7439, 0.8601, 0.7466, 0.8601, 0.7474, 0.9236, 0.6722, 0.9236, 0.6819, 0.9303, 0.6819, 0.9303, 0.6722, 0.9155, 0.7208, 0.9155, 0.7208, 0.9773, 0.7208, 0.9773, 0.7208, 0.9464, 0.6722, 0.9464, 0.6819, 0.9625, 0.6819, 0.9625, 0.6722, 0.9625, 0.6722, 0.9625, 0.6819, 0.9692, 0.6819, 0.9692, 0.6722, 0.9773, 0.742, 0.9155, 0.742, 0.9155, 0.7208, 0.9773, 0.7208, 0.9692, 0.6722, 0.9692, 0.6819, 0.9625, 0.6819, 0.9625, 0.6722, 0.9625, 0.6722, 0.9625, 0.6819, 0.9464, 0.6819, 0.9464, 0.6722, 0.9464, 0.6722, 0.9464, 0.6819, 0.9303, 0.6819, 0.9303, 0.6722, 0.9269, 0.7599, 0.9529, 0.768, 0.9773, 0.742, 0.9155, 0.742, 0.9529, 0.6375, 0.9529, 0.5919, 0.9269, 0.5919, 0.9269, 0.6375, 0.9303, 0.6722, 0.9303, 0.6819, 0.9464, 0.6819, 0.9464, 0.6722, 0.9773, 0.768, 0.9773, 0.768, 0.9773, 0.742, 0.9773, 0.742, 0.9155, 0.742, 0.9773, 0.742, 0.9773, 0.7208, 0.9155, 0.7208, 0.9773, 0.742, 0.9773, 0.742, 0.9773, 0.7208, 0.9773, 0.7208, 0.9529, 0.768, 0.9269, 0.7599, 0.9155, 0.742, 0.9773, 0.742, 0.9155, 0.6375, 0.9155, 0.5919, 0.9155, 0.5919, 0.9155, 0.6375, 0.9529, 0.768, 0.9773, 0.768, 0.9773, 0.742, 0.9303, 0.6722, 0.9303, 0.6819, 0.9236, 0.6819, 0.9236, 0.6722, 0.9269, 0.6375, 0.9269, 0.5919, 0.9155, 0.5919, 0.9155, 0.6375, 0.9773, 0.6375, 0.9773, 0.5919, 0.9529, 0.5919, 0.9529, 0.6375, 0.9773, 0.768, 0.9529, 0.768, 0.9773, 0.742, 0.8601, 0.7452, 0.922, 0.7452, 0.922, 0.7421, 0.8601, 0.7431, 0.8601, 0.7431, 0.922, 0.7421, 0.922, 0.7433, 0.8601, 0.7439, 0.8601, 0.7439, 0.922, 0.7433, 0.922, 0.7471, 0.8601, 0.7466, 0.8601, 0.7474, 0.922, 0.7483, 0.922, 0.7452, 0.8601, 0.7452, 0.8601, 0.7466, 0.922, 0.7471, 0.922, 0.7483, 0.8601, 0.7474, 0.8601, 0.7452, 0.8601, 0.7431, 0.8601, 0.7439, 0.8601, 0.7466, 0.8601, 0.7474, 0.4884, 0.8574, 0.4884, 0.8574, 0.4884, 0.8477, 0.4884, 0.8477, 0.4884, 0.8574, 0.6186, 0.8574, 0.6186, 0.8477, 0.4884, 0.8477, 0.6186, 0.8574, 0.6186, 0.8574, 0.6186, 0.8477, 0.6186, 0.8477, 0.6186, 0.8574, 0.4884, 0.8574, 0.4884, 0.8477, 0.6186, 0.8477, 0.4884, 0.8477, 0.4884, 0.8477, 0.6186, 0.8477, 0.6186, 0.8477, 0.6186, 0.8574, 0.6186, 0.8574, 0.4884, 0.8574, 0.4884, 0.8574, 0.5535, 0.8346, 0.5535, 0.8477, 0.5676, 0.8477, 0.5676, 0.8346, 0.5676, 0.8346, 0.5676, 0.8477, 0.5676, 0.8477, 0.5676, 0.8346, 0.5676, 0.8346, 0.5676, 0.8477, 0.5535, 0.8477, 0.5535, 0.8346, 0.5535, 0.8346, 0.5535, 0.8477, 0.5394, 0.8477, 0.5394, 0.8346, 0.5394, 0.8346, 0.5394, 0.8477, 0.5535, 0.8477, 0.5535, 0.8346, 0.5394, 0.8346, 0.5394, 0.8477, 0.5394, 0.8477, 0.5394, 0.8346, 0.4884, 0.8574, 0.4884, 0.8574, 0.4884, 0.8477, 0.4884, 0.8477, 0.4884, 0.8574, 0.6186, 0.8574, 0.6186, 0.8477, 0.4884, 0.8477, 0.6186, 0.8574, 0.6186, 0.8574, 0.6186, 0.8477, 0.6186, 0.8477, 0.6186, 0.8574, 0.4884, 0.8574, 0.4884, 0.8477, 0.6186, 0.8477, 0.4884, 0.8477, 0.4884, 0.8477, 0.6186, 0.8477, 0.6186, 0.8477, 0.6186, 0.8574, 0.6186, 0.8574, 0.4884, 0.8574, 0.4884, 0.8574, 0.5535, 0.8346, 0.5535, 0.8477, 0.5676, 0.8477, 0.5676, 0.8346, 0.5676, 0.8346, 0.5676, 0.8477, 0.5676, 0.8477, 0.5676, 0.8346, 0.5676, 0.8346, 0.5676, 0.8477, 0.5535, 0.8477, 0.5535, 0.8346, 0.5535, 0.8346, 0.5535, 0.8477, 0.5394, 0.8477, 0.5394, 0.8346, 0.5394, 0.8346, 0.5394, 0.8477, 0.5535, 0.8477, 0.5535, 0.8346, 0.5394, 0.8346, 0.5394, 0.8477, 0.5394, 0.8477, 0.5394, 0.8346, 0.825, 0.3553, 0.8551, 0.3643, 0.8421, 0.3773, 0.8315, 0.3798, 0.8193, 0.3676, 0.8551, 0.3366, 0.8551, 0.3643, 0.825, 0.3553, 0.825, 0.3456, 0.8315, 0.3798, 0.8421, 0.3773, 0.8373, 0.3798, 0.8551, 0.3366, 0.825, 0.3456, 0.8193, 0.3334, 0.8315, 0.3212, 0.8421, 0.3236, 0.8193, 0.3334, 0.8229, 0.3247, 0.8315, 0.3212, 0.8193, 0.3334, 0.825, 0.3456, 0.8202, 0.3402, 0.8315, 0.3798, 0.8229, 0.3762, 0.8193, 0.3676, 0.8421, 0.3236, 0.8315, 0.3212, 0.8373, 0.3212, 0.825, 0.3553, 0.8193, 0.3676, 0.8202, 0.3607, 0.9151, 0.439, 0.9151, 0.43, 0.9021, 0.43, 0.9021, 0.439, 0.9021, 0.439, 0.9021, 0.43, 0.8973, 0.43, 0.8973, 0.439, 0.9151, 0.43, 0.9151, 0.439, 0.9021, 0.439, 0.9021, 0.43, 0.885, 0.4324, 0.885, 0.4324, 0.885, 0.43, 0.885, 0.43, 0.9151, 0.439, 0.9151, 0.439, 0.9151, 0.43, 0.9151, 0.43, 0.8973, 0.439, 0.8915, 0.439, 0.8915, 0.43, 0.8973, 0.43, 0.8802, 0.439, 0.8802, 0.43, 0.885, 0.43, 0.885, 0.439, 0.9021, 0.43, 0.9021, 0.439, 0.8973, 0.439, 0.8973, 0.43, 0.8802, 0.43, 0.8802, 0.439, 0.885, 0.439, 0.885, 0.43, 0.8802, 0.439, 0.8802, 0.43, 0.8793, 0.43, 0.8793, 0.439, 0.8915, 0.43, 0.8915, 0.439, 0.8829, 0.439, 0.8829, 0.43, 0.8829, 0.43, 0.8829, 0.439, 0.8793, 0.439, 0.8793, 0.43, 0.8915, 0.439, 0.8973, 0.439, 0.8973, 0.43, 0.8915, 0.43, 0.8802, 0.43, 0.8802, 0.439, 0.8793, 0.439, 0.8793, 0.43, 0.8915, 0.439, 0.8915, 0.43, 0.8829, 0.43, 0.8829, 0.439, 0.8829, 0.439, 0.8829, 0.43, 0.8793, 0.43, 0.8793, 0.439, 0.0004408, 0.9347, 0.0004408, 0.9995, 0.1086, 0.9995, 0.1086, 0.9347, 0.1086, 0.9347, 0.1086, 0.9995, 0.0004408, 0.9995, 0.0004408, 0.9347])
me_cube_003.materials.append(mat_material_texture)
me_cube_003.use_remesh_preserve_volume = False
me_cube_003.use_remesh_preserve_attributes = False
me_cube_003.use_mirror_vertex_groups = False
me_cube_003.update()
me_cube_001 = bpy.data.meshes.new('Cube.001')
me_cube_001.from_pydata([(13.8, 5.8, 3.0), (-1.0, 5.8, 3.0), (-27.7, 4.6, 4.544), (-42.4, 3.6, 5.364), (-49.7, 2.5, 5.771), (-55.7, 1.1, 6.105), (35.7, 5.3, 3.0), (53.6, 4.3, 3.0), (56.6, 2.5, 3.0), (-15.6, 5.124, 3.0), (-15.6, 5.124, 3.869), (-15.6, 3.1, 3.87), (-27.7, 3.1, 4.544), (-15.6, 3.8, 3.87), (-15.6, 3.8, 3.0), (-57.4, 0.0, 6.2), (57.4, 0.0, 3.0), (13.8, -5.8, 3.0), (-1.0, -5.8, 3.0), (-1.0, 0.0, 3.0), (-27.7, 0.0, 4.544), (-27.7, -4.6, 4.544), (-42.4, 0.0, 5.364), (-42.4, -3.6, 5.364), (-49.7, 0.0, 5.771), (-49.7, -2.5, 5.771), (-55.7, 0.0, 6.105), (-55.7, -1.1, 6.105), (13.8, 0.0, 3.0), (35.7, -5.3, 3.0), (35.7, 0.0, 3.0), (53.6, -4.3, 3.0), (53.6, 0.0, 3.0), (56.6, -2.5, 3.0), (56.6, 0.0, 3.0), (-15.6, 0.0, 3.0), (-15.6, -5.124, 3.0), (-15.6, -5.124, 3.869), (-15.6, -3.1, 3.87), (-27.7, -3.1, 4.544), (-15.6, -3.8, 3.87), (-15.6, -3.8, 3.0)], [], [(28, 0, 1, 19), (20, 12, 22), (22, 3, 4, 24), (24, 4, 5, 26), (30, 6, 0, 28), (26, 5, 15), (32, 7, 6, 30), (34, 8, 7, 32), (16, 8, 34), (19, 1, 9, 14), (11, 13, 2), (12, 2, 3, 22), (2, 12, 11), (13, 10, 2), (35, 19, 14), (10, 13, 14, 9), (28, 19, 18, 17), (20, 22, 39), (22, 24, 25, 23), (24, 26, 27, 25), (30, 28, 17, 29), (26, 15, 27), (32, 30, 29, 31), (34, 32, 31, 33), (16, 34, 33), (19, 41, 36, 18), (38, 21, 40), (39, 22, 23, 21), (21, 38, 39), (40, 21, 37), (35, 41, 19), (37, 36, 41, 40)])
_uv = me_cube_001.uv_layers.new(name='UVMap')
_uv.uv.foreach_set('vector', [0.6123, 0.2253, 0.6123, 0.2717, 0.4919, 0.2725, 0.4919, 0.2253, 0.2745, 0.2253, 0.2745, 0.2506, 0.1549, 0.2253, 0.1549, 0.2253, 0.1549, 0.2546, 0.09548, 0.2457, 0.09548, 0.2253, 0.09548, 0.2253, 0.09548, 0.2457, 0.04665, 0.2343, 0.04665, 0.2253, 0.7906, 0.2253, 0.7906, 0.2685, 0.6123, 0.2717, 0.6123, 0.2253, 0.04665, 0.2253, 0.04665, 0.2343, 0.03281, 0.2253, 0.9363, 0.2253, 0.9363, 0.2603, 0.7906, 0.2685, 0.7906, 0.2253, 0.9607, 0.2253, 0.9607, 0.2457, 0.9363, 0.2603, 0.9363, 0.2253, 0.9672, 0.2253, 0.9607, 0.2457, 0.9607, 0.2253, 0.4919, 0.2253, 0.4919, 0.2725, 0.373, 0.2671, 0.373, 0.2563, 0.373, 0.2506, 0.373, 0.2563, 0.2745, 0.2628, 0.2745, 0.2506, 0.2745, 0.2628, 0.1549, 0.2546, 0.1549, 0.2253, 0.2745, 0.2628, 0.2745, 0.2506, 0.373, 0.2506, 0.373, 0.2563, 0.373, 0.2671, 0.2745, 0.2628, 0.373, 0.2253, 0.4919, 0.2253, 0.373, 0.2563, 0.373, 0.2671, 0.373, 0.2563, 0.373, 0.2563, 0.373, 0.2671, 0.6123, 0.2253, 0.4919, 0.2253, 0.4919, 0.1781, 0.6123, 0.1789, 0.2745, 0.2253, 0.1549, 0.2253, 0.2745, 0.2001, 0.1549, 0.2253, 0.09548, 0.2253, 0.09548, 0.205, 0.1549, 0.196, 0.09548, 0.2253, 0.04665, 0.2253, 0.04665, 0.2164, 0.09548, 0.205, 0.7906, 0.2253, 0.6123, 0.2253, 0.6123, 0.1789, 0.7906, 0.1822, 0.04665, 0.2253, 0.03281, 0.2253, 0.04665, 0.2164, 0.9363, 0.2253, 0.7906, 0.2253, 0.7906, 0.1822, 0.9363, 0.1903, 0.9607, 0.2253, 0.9363, 0.2253, 0.9363, 0.1903, 0.9607, 0.205, 0.9672, 0.2253, 0.9607, 0.2253, 0.9607, 0.205, 0.4919, 0.2253, 0.373, 0.1944, 0.373, 0.1836, 0.4919, 0.1781, 0.373, 0.2001, 0.2745, 0.1879, 0.373, 0.1944, 0.2745, 0.2001, 0.1549, 0.2253, 0.1549, 0.196, 0.2745, 0.1879, 0.2745, 0.1879, 0.373, 0.2001, 0.2745, 0.2001, 0.373, 0.1944, 0.2745, 0.1879, 0.373, 0.1836, 0.373, 0.2253, 0.373, 0.1944, 0.4919, 0.2253, 0.373, 0.1836, 0.373, 0.1836, 0.373, 0.1944, 0.373, 0.1944])
me_cube_001.materials.append(mat_material_texture)
me_cube_001.use_remesh_preserve_volume = False
me_cube_001.use_remesh_preserve_attributes = False
me_cube_001.use_mirror_vertex_groups = False
me_cube_001.update()
me_cube = bpy.data.meshes.new('Cube')
me_cube.from_pydata([(-54.0, 0.0, -3.7), (13.8, 0.0, -3.7), (56.6, 0.0, -3.7), (-57.4, 0.0, 6.2), (-42.4, 3.6, 0.8), (13.8, 5.8, 3.0), (-1.0, 5.8, 0.8), (-55.7, 0.0, 0.0), (-27.7, 4.6, 0.8), (-1.0, 5.8, 3.0), (-1.0, 0.0, -3.7), (-55.7, 0.0, 0.0), (-1.0, 5.8, 0.0), (-27.7, 0.0, -3.7), (-42.4, -3.6, 0.8), (-27.7, 4.6, 0.0), (-27.7, 4.6, 4.544), (-42.4, 0.0, -3.7), (57.4, 0.0, 3.0), (-42.4, 3.6, 0.0), (-42.4, 3.6, 5.364), (13.8, -5.8, 3.0), (-49.7, 2.5, 0.0), (-49.7, 2.5, 5.771), (13.8, 5.8, 0.8), (-57.4, 0.0, 6.2), (-54.62, 1.1, 0.0), (-55.7, 1.1, 6.105), (-55.91, 0.0, 0.8), (-1.0, -5.8, 0.8), (13.8, 5.8, 0.0), (35.7, 5.3, 3.0), (35.7, 5.3, 0.0), (53.6, 4.3, 3.0), (53.6, 0.0, -3.7), (53.6, 4.3, 0.0), (56.6, 2.5, 3.0), (-54.0, 0.0, -3.7), (56.6, 2.5, 0.0), (-49.7, 2.5, 0.8), (-54.74, 1.1, 0.8), (35.7, 5.3, 0.8), (53.6, 4.3, 0.8), (56.6, 2.5, 0.8), (13.8, 5.8, -1.85), (-1.0, 5.8, -1.85), (-27.7, 4.6, -1.85), (-42.4, 3.6, -1.85), (-49.7, 2.5, -1.85), (35.7, 5.3, -1.85), (53.6, 4.3, -1.85), (56.6, 2.5, -1.85), (-55.35, 0.0, -1.85), (-54.81, 0.55, -1.85), (13.8, -5.8, 0.0), (57.4, 0.0, 0.0), (-27.7, -4.6, 0.8), (-1.0, -5.8, 3.0), (-1.0, -5.8, 0.0), (-27.7, -4.6, 4.544), (-27.7, -4.6, 0.0), (-42.4, -3.6, 5.364), (-42.4, -3.6, 0.0), (-49.7, 0.0, -3.7), (-49.7, -2.5, 5.771), (-49.7, -2.5, 0.0), (-55.7, -1.1, 6.105), (-55.91, 0.0, 0.8), (57.4, 0.0, 0.8), (-54.62, -1.1, 0.0), (35.7, 0.0, -3.7), (35.7, -5.3, 0.0), (35.7, -5.3, 3.0), (53.6, -4.3, 0.0), (53.6, -4.3, 3.0), (56.6, -2.5, 0.0), (56.6, -2.5, 3.0), (-49.7, -2.5, 0.8), (-54.74, -1.1, 0.8), (13.8, -5.8, 0.8), (35.7, -5.3, 0.8), (53.6, -4.3, 0.8), (56.6, -2.5, 0.8), (57.4, 0.0, -1.85), (13.8, -5.8, -1.85), (-1.0, -5.8, -1.85), (-27.7, -4.6, -1.85), (-42.4, -3.6, -1.85), (-49.7, -2.5, -1.85), (35.7, -5.3, -1.85), (53.6, -4.3, -1.85), (56.6, -2.5, -1.85), (-55.35, 0.0, -1.85), (-54.81, -0.55, -1.85), (-15.6, 0.0, -3.7), (-15.6, 5.124, 0.0), (-15.6, 5.124, 3.869), (-15.6, -5.124, 0.0), (-15.6, -5.124, 3.869), (-15.6, 5.124, 0.8), (-15.6, 5.124, -1.85), (-15.6, -5.124, 0.8), (-15.6, -5.124, -1.85), (-15.6, 5.124, 3.0), (-15.6, -5.124, 3.0)], [], [(9, 6, 99, 103), (28, 40, 26, 7), (6, 24, 30, 12), (100, 45, 10, 94), (63, 88, 93, 37), (77, 78, 69, 65), (99, 6, 12, 95), (93, 92, 37), (74, 72, 80, 81), (47, 46, 13, 17), (4, 8, 15, 19), (14, 77, 65, 62), (56, 14, 62, 60), (39, 4, 19, 22), (101, 56, 60, 97), (26, 22, 48), (40, 39, 22, 26), (79, 29, 58, 54), (68, 82, 75, 55), (78, 67, 11, 69), (21, 57, 29, 79), (26, 48, 53), (24, 41, 32, 30), (18, 76, 82, 68), (41, 42, 35, 32), (81, 80, 71, 73), (66, 25, 67, 78), (42, 43, 38, 35), (3, 27, 40, 28), (52, 53, 0), (9, 5, 24, 6), (50, 51, 2, 34), (72, 21, 79, 80), (80, 79, 54, 71), (20, 16, 8, 4), (23, 20, 4, 39), (27, 23, 39, 40), (5, 31, 41, 24), (31, 33, 42, 41), (33, 36, 43, 42), (95, 12, 45, 100), (19, 15, 46, 47), (22, 19, 47, 48), (12, 30, 44, 45), (30, 32, 49, 44), (32, 35, 50, 49), (35, 38, 51, 50), (7, 26, 53, 52), (45, 44, 1, 10), (82, 81, 73, 75), (59, 56, 101, 104), (59, 61, 14, 56), (61, 64, 77, 14), (64, 66, 78, 77), (76, 74, 81, 82), (71, 54, 84, 89), (54, 58, 85, 84), (97, 60, 86, 102), (60, 62, 87, 86), (62, 65, 88, 87), (73, 71, 89, 90), (75, 73, 90, 91), (55, 75, 91, 83), (69, 11, 92, 93), (65, 69, 88), (88, 69, 93), (90, 89, 70, 34), (36, 18, 68, 43), (43, 68, 55, 38), (48, 47, 17, 63), (86, 87, 17, 13), (102, 86, 13, 94), (44, 49, 70, 1), (89, 84, 1, 70), (49, 50, 34, 70), (51, 83, 2), (38, 55, 83, 51), (48, 63, 0, 53), (87, 88, 63, 17), (83, 91, 2), (91, 90, 34, 2), (84, 85, 10, 1), (8, 16, 103, 99), (46, 100, 94, 13), (8, 99, 95, 15), (29, 101, 97, 58), (15, 95, 100, 46), (29, 57, 104, 101), (58, 97, 102, 85), (85, 102, 94, 10), (98, 59, 104), (16, 96, 103)])
me_cube.polygons.foreach_set('use_smooth', [True] * 92)
_uv = me_cube.uv_layers.new(name='UVMap')
_uv.uv.foreach_set('vector', [0.4919, 0.1187, 0.4919, 0.1008, 0.373, 0.1008, 0.373, 0.1187, 0.04491, 0.05199, 0.05443, 0.05199, 0.05545, 0.04548, 0.04665, 0.04548, 0.4919, 0.05199, 0.6123, 0.05199, 0.6123, 0.04548, 0.4919, 0.04548, 0.373, 0.03042, 0.4919, 0.03042, 0.4919, 0.01536, 0.373, 0.01536, 0.09548, 0.01536, 0.09548, 0.03042, 0.0539, 0.03042, 0.06048, 0.01536, 0.09548, 0.05199, 0.05443, 0.05199, 0.05545, 0.04548, 0.09548, 0.04548, 0.373, 0.05199, 0.4919, 0.05199, 0.4919, 0.04548, 0.373, 0.04548, 0.0539, 0.03042, 0.0495, 0.03042, 0.06048, 0.01536, 0.9363, 0.1187, 0.7906, 0.1187, 0.7906, 0.1008, 0.9363, 0.1008, 0.1549, 0.03042, 0.2745, 0.03042, 0.2745, 0.01536, 0.1549, 0.01536, 0.1549, 0.05199, 0.2745, 0.05199, 0.2745, 0.04548, 0.1549, 0.04548, 0.1549, 0.05199, 0.09548, 0.05199, 0.09548, 0.04548, 0.1549, 0.04548, 0.2745, 0.05199, 0.1549, 0.05199, 0.1549, 0.04548, 0.2745, 0.04548, 0.09548, 0.05199, 0.1549, 0.05199, 0.1549, 0.04548, 0.09548, 0.04548, 0.373, 0.05199, 0.2745, 0.05199, 0.2745, 0.04548, 0.373, 0.04548, 0.05545, 0.04548, 0.09548, 0.04548, 0.09548, 0.03042, 0.05443, 0.05199, 0.09548, 0.05199, 0.09548, 0.04548, 0.05545, 0.04548, 0.6123, 0.05199, 0.4919, 0.05199, 0.4919, 0.04548, 0.6123, 0.04548, 0.9672, 0.05199, 0.9607, 0.05199, 0.9607, 0.04548, 0.9672, 0.04548, 0.05443, 0.05199, 0.04491, 0.05199, 0.04665, 0.04548, 0.05545, 0.04548, 0.6123, 0.1187, 0.4919, 0.1187, 0.4919, 0.1008, 0.6123, 0.1008, 0.05545, 0.04548, 0.09548, 0.03042, 0.0539, 0.03042, 0.6123, 0.05199, 0.7906, 0.05199, 0.7906, 0.04548, 0.6123, 0.04548, 0.9672, 0.1187, 0.9607, 0.1187, 0.9607, 0.1008, 0.9672, 0.1008, 0.7906, 0.05199, 0.9363, 0.05199, 0.9363, 0.04548, 0.7906, 0.04548, 0.9363, 0.05199, 0.7906, 0.05199, 0.7906, 0.04548, 0.9363, 0.04548, 0.04665, 0.144, 0.03281, 0.1448, 0.04491, 0.1008, 0.05443, 0.1008, 0.9363, 0.05199, 0.9607, 0.05199, 0.9607, 0.04548, 0.9363, 0.04548, 0.03281, 0.1448, 0.04665, 0.144, 0.05443, 0.1008, 0.04491, 0.1008, 0.0495, 0.03042, 0.0539, 0.03042, 0.06048, 0.01536, 0.4919, 0.1187, 0.6123, 0.1187, 0.6123, 0.1008, 0.4919, 0.1008, 0.9363, 0.03042, 0.9607, 0.03042, 0.9607, 0.01536, 0.9363, 0.01536, 0.7906, 0.1187, 0.6123, 0.1187, 0.6123, 0.1008, 0.7906, 0.1008, 0.7906, 0.05199, 0.6123, 0.05199, 0.6123, 0.04548, 0.7906, 0.04548, 0.1549, 0.138, 0.2745, 0.1313, 0.2745, 0.1008, 0.1549, 0.1008, 0.09548, 0.1413, 0.1549, 0.138, 0.1549, 0.1008, 0.09548, 0.1008, 0.04665, 0.144, 0.09548, 0.1413, 0.09548, 0.1008, 0.05443, 0.1008, 0.6123, 0.1187, 0.7906, 0.1187, 0.7906, 0.1008, 0.6123, 0.1008, 0.7906, 0.1187, 0.9363, 0.1187, 0.9363, 0.1008, 0.7906, 0.1008, 0.9363, 0.1187, 0.9607, 0.1187, 0.9607, 0.1008, 0.9363, 0.1008, 0.373, 0.04548, 0.4919, 0.04548, 0.4919, 0.03042, 0.373, 0.03042, 0.1549, 0.04548, 0.2745, 0.04548, 0.2745, 0.03042, 0.1549, 0.03042, 0.09548, 0.04548, 0.1549, 0.04548, 0.1549, 0.03042, 0.09548, 0.03042, 0.4919, 0.04548, 0.6123, 0.04548, 0.6123, 0.03042, 0.4919, 0.03042, 0.6123, 0.04548, 0.7906, 0.04548, 0.7906, 0.03042, 0.6123, 0.03042, 0.7906, 0.04548, 0.9363, 0.04548, 0.9363, 0.03042, 0.7906, 0.03042, 0.9363, 0.04548, 0.9607, 0.04548, 0.9607, 0.03042, 0.9363, 0.03042, 0.04665, 0.04548, 0.05545, 0.04548, 0.0539, 0.03042, 0.0495, 0.03042, 0.4919, 0.03042, 0.6123, 0.03042, 0.6123, 0.01536, 0.4919, 0.01536, 0.9607, 0.05199, 0.9363, 0.05199, 0.9363, 0.04548, 0.9607, 0.04548, 0.2745, 0.1313, 0.2745, 0.1008, 0.373, 0.1008, 0.373, 0.1187, 0.2745, 0.1313, 0.1549, 0.138, 0.1549, 0.1008, 0.2745, 0.1008, 0.1549, 0.138, 0.09548, 0.1413, 0.09548, 0.1008, 0.1549, 0.1008, 0.09548, 0.1413, 0.04665, 0.144, 0.05443, 0.1008, 0.09548, 0.1008, 0.9607, 0.1187, 0.9363, 0.1187, 0.9363, 0.1008, 0.9607, 0.1008, 0.7906, 0.04548, 0.6123, 0.04548, 0.6123, 0.03042, 0.7906, 0.03042, 0.6123, 0.04548, 0.4919, 0.04548, 0.4919, 0.03042, 0.6123, 0.03042, 0.373, 0.04548, 0.2745, 0.04548, 0.2745, 0.03042, 0.373, 0.03042, 0.2745, 0.04548, 0.1549, 0.04548, 0.1549, 0.03042, 0.2745, 0.03042, 0.1549, 0.04548, 0.09548, 0.04548, 0.09548, 0.03042, 0.1549, 0.03042, 0.9363, 0.04548, 0.7906, 0.04548, 0.7906, 0.03042, 0.9363, 0.03042, 0.9607, 0.04548, 0.9363, 0.04548, 0.9363, 0.03042, 0.9607, 0.03042, 0.9672, 0.04548, 0.9607, 0.04548, 0.9607, 0.03042, 0.9672, 0.03042, 0.05545, 0.04548, 0.04665, 0.04548, 0.0495, 0.03042, 0.0539, 0.03042, 0.09548, 0.04548, 0.05545, 0.04548, 0.09548, 0.03042, 0.09548, 0.03042, 0.05545, 0.04548, 0.0539, 0.03042, 0.9363, 0.03042, 0.7906, 0.03042, 0.7906, 0.01536, 0.9363, 0.01536, 0.9607, 0.1187, 0.9672, 0.1187, 0.9672, 0.1008, 0.9607, 0.1008, 0.9607, 0.05199, 0.9672, 0.05199, 0.9672, 0.04548, 0.9607, 0.04548, 0.09548, 0.03042, 0.1549, 0.03042, 0.1549, 0.01536, 0.09548, 0.01536, 0.2745, 0.03042, 0.1549, 0.03042, 0.1549, 0.01536, 0.2745, 0.01536, 0.373, 0.03042, 0.2745, 0.03042, 0.2745, 0.01536, 0.373, 0.01536, 0.6123, 0.03042, 0.7906, 0.03042, 0.7906, 0.01536, 0.6123, 0.01536, 0.7906, 0.03042, 0.6123, 0.03042, 0.6123, 0.01536, 0.7906, 0.01536, 0.7906, 0.03042, 0.9363, 0.03042, 0.9363, 0.01536, 0.7906, 0.01536, 0.9607, 0.03042, 0.9672, 0.03042, 0.9607, 0.01536, 0.9607, 0.04548, 0.9672, 0.04548, 0.9672, 0.03042, 0.9607, 0.03042, 0.09548, 0.03042, 0.09548, 0.01536, 0.06048, 0.01536, 0.0539, 0.03042, 0.1549, 0.03042, 0.09548, 0.03042, 0.09548, 0.01536, 0.1549, 0.01536, 0.9672, 0.03042, 0.9607, 0.03042, 0.9607, 0.01536, 0.9607, 0.03042, 0.9363, 0.03042, 0.9363, 0.01536, 0.9607, 0.01536, 0.6123, 0.03042, 0.4919, 0.03042, 0.4919, 0.01536, 0.6123, 0.01536, 0.2745, 0.1008, 0.2745, 0.1313, 0.373, 0.1187, 0.373, 0.1008, 0.2745, 0.03042, 0.373, 0.03042, 0.373, 0.01536, 0.2745, 0.01536, 0.2745, 0.05199, 0.373, 0.05199, 0.373, 0.04548, 0.2745, 0.04548, 0.4919, 0.05199, 0.373, 0.05199, 0.373, 0.04548, 0.4919, 0.04548, 0.2745, 0.04548, 0.373, 0.04548, 0.373, 0.03042, 0.2745, 0.03042, 0.4919, 0.1008, 0.4919, 0.1187, 0.373, 0.1187, 0.373, 0.1008, 0.4919, 0.04548, 0.373, 0.04548, 0.373, 0.03042, 0.4919, 0.03042, 0.4919, 0.03042, 0.373, 0.03042, 0.373, 0.01536, 0.4919, 0.01536, 0.373, 0.1258, 0.2745, 0.1313, 0.373, 0.1187, 0.2745, 0.1313, 0.373, 0.1258, 0.373, 0.1187])
me_cube.materials.append(mat_material_texture)
me_cube.use_remesh_preserve_volume = False
me_cube.use_remesh_preserve_attributes = False
me_cube.use_mirror_vertex_groups = False
me_cube.update()

# ---- objects
ob_superstructure = bpy.data.objects.new('Superstructure', me_cube_003)
ob_deck = bpy.data.objects.new('Deck', me_cube_001)
ob_hull = bpy.data.objects.new('Hull', me_cube)

# ---- transforms, parenting, visibility, modifiers, constraints
ob_superstructure.location = (0.0, 0.0, 0.0)
ob_superstructure.lineart.crease_threshold = 0.0
ob_deck.location = (0.0, 0.0, 0.0)
ob_deck.lineart.crease_threshold = 0.0
ob_hull.location = (0.0, 0.0, 0.0)
ob_hull.lineart.crease_threshold = 0.0

# ---- collection membership
col_collection_1.objects.link(ob_superstructure)
col_collection_1.objects.link(ob_deck)
col_collection_1.objects.link(ob_hull)

# ---- scene / render settings (as saved in the file)
scene.frame_start = 1; scene.frame_end = 250; scene.frame_set(1)
scene.render.engine = 'BLENDER_EEVEE_NEXT'
scene.render.image_settings.compression = 90
scene.render.resolution_percentage = 50
scene.render.dither_intensity = 0.0
scene.cycles.use_denoising = False
scene.cycles.samples = 10
scene.cycles.sampling_pattern = 'TABULATED_SOBOL'
scene.cycles.light_sampling_threshold = 0.0
scene.cycles.use_adaptive_sampling = False
scene.cycles.use_light_tree = False
scene.cycles.blur_glossy = 0.0
scene.cycles.volume_bounces = 1
scene.cycles.pixel_filter_type = 'GAUSSIAN'
scene.cycles.sample_clamp_indirect = 0.0
scene.view_settings.view_transform = 'Standard'
bpy.context.view_layer.update()

# ---- added for rendering (the .blend has no active camera and no usable light): camera, sun
cam_auto = bpy.data.cameras.new('AutoCamera')
cam_auto.lens = 50.0
cam_auto.sensor_width = 36.0
cam_auto.clip_end = 1938.34
ob_auto_camera = bpy.data.objects.new('AutoCamera', cam_auto)
scene.collection.objects.link(ob_auto_camera)
ob_auto_camera.location = (110.447, -132.536, 99.9576)
ob_auto_camera.rotation_euler = (1.09748, -7.21219e-08, 0.694738)
scene.camera = ob_auto_camera
light_auto_sun = bpy.data.lights.new('AutoSun', 'SUN')
light_auto_sun.energy = 3.0
light_auto_sun.angle = 0.0523599
ob_auto_sun = bpy.data.objects.new('AutoSun', light_auto_sun)
scene.collection.objects.link(ob_auto_sun)
ob_auto_sun.rotation_euler = (0.872665, 0.174533, 0.523599)
bpy.context.view_layer.update()
